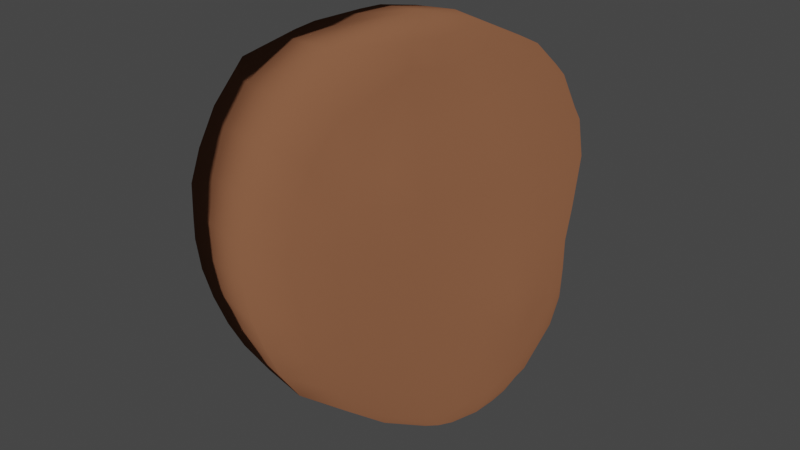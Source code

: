 # Source: HeadFix.blend  (saved by Blender 2.93.20; exported with 4.5.12 LTS)
import bpy
from mathutils import Matrix  # noqa: F401  (used for matrix-valued properties, if any)

bpy.ops.wm.read_factory_settings(use_empty=True)
scene = bpy.context.scene
scene.name = 'Scene'

# ---- collections
col_collection = bpy.data.collections.new('Collection'); scene.collection.children.link(col_collection)

# ---- materials (node trees are filled in below, after node groups)
mat_skin = bpy.data.materials.new('Skin')
mat_skin.use_transparent_shadow = False
mat_skin.roughness = 0.5

# ---- material node trees
mat_skin.use_nodes = True; mat_skin.node_tree.nodes.clear()
_N = mat_skin.node_tree.nodes; _L = mat_skin.node_tree.links
n0 = _N.new('ShaderNodeBsdfDiffuse'); n0.name = 'Diffuse BSDF'; n0.location = (10, 300)
n0.inputs[0].default_value = (0.2396, 0.1014, 0.05307, 1.0)
n0.inputs[1].default_value = 0.5
n1 = _N.new('ShaderNodeOutputMaterial'); n1.name = 'Material Output'; n1.location = (300, 300)
_L.new(n0.outputs[0], n1.inputs[0])
n1.is_active_output = True

# ---- world
world_world = bpy.data.worlds.new('World'); scene.world = world_world
world_world.use_nodes = True; world_world.node_tree.nodes.clear()
_N = world_world.node_tree.nodes; _L = world_world.node_tree.links
n0 = _N.new('ShaderNodeOutputWorld'); n0.name = 'World Output'; n0.location = (300, 300)
n1 = _N.new('ShaderNodeBackground'); n1.name = 'Background'; n1.location = (10, 300)
n1.inputs[0].default_value = (0.05088, 0.05088, 0.05088, 1.0)
_L.new(n1.outputs[0], n0.inputs[0])
n0.is_active_output = True
world_world.color = (0.05088, 0.05088, 0.05088)
world_world.use_sun_shadow = False
world_world.sun_shadow_jitter_overblur = 0.0

# ---- meshes
me_headbase = bpy.data.meshes.new('HeadBase')
me_headbase.from_pydata([(-27.02, -95.27, 8.879), (-41.63, -90.09, 11.32), (-55.93, -81.28, 0.1875), (-64.88, -67.02, 0.5872), (-72.75, -51.16, 1.856), (-75.06, -33.85, 2.452), (-74.16, -15.45, 3.536), (-74.11, 4.335, 6.262), (-69.79, 23.77, 12.46), (-41.63, 92.92, 34.47), (-41.47, -89.57, -5.236), (-56.12, -79.86, -13.05), (-65.81, -66.59, -16.22), (-73.32, -50.67, -16.85), (-75.26, -33.14, -17.86), (-75.11, -15.51, -17.09), (-76.3, 3.662, -15.07), (-73.76, 22.57, -8.802), (-67.45, 41.71, 0.3428), (-60.6, 60.03, 6.911), (-51.41, 78.56, 14.86), (-42.53, 92.31, 23.18), (-27.62, -95.19, -4.262), (-53.94, -78.01, -26.5), (-63.4, -65.56, -32.34), (-69.8, -48.67, -36.06), (-72.14, -31.55, -37.3), (-73.28, -14.76, -36.65), (-73.02, 2.242, -34.33), (-72.15, 20.32, -29.11), (-69.21, 40.04, -21.03), (-63.41, 58.7, -11.67), (-54.0, 75.19, -2.036), (-43.63, 90.06, 8.264), (-38.86, -88.74, -19.88), (-49.18, -78.64, -41.79), (-55.25, -64.67, -48.85), (-61.28, -47.86, -54.55), (-64.9, -30.66, -56.84), (-68.48, -13.58, -55.73), (-68.38, 2.865, -52.78), (-67.31, 19.86, -48.18), (-66.02, 38.86, -40.95), (-61.6, 56.94, -31.19), (-42.42, 86.56, -9.305), (-41.9, -76.59, -50.72), (-47.3, -61.5, -61.8), (-51.51, -47.36, -68.94), (-56.35, -30.0, -70.97), (-57.71, -12.56, -70.6), (-58.3, 3.945, -67.29), (-58.08, 20.85, -62.38), (-57.45, 38.93, -55.88), (-54.96, 57.52, -44.72), (-49.14, 73.73, -28.58), (-21.48, -94.84, -13.98), (-33.49, -90.0, -30.94), (-34.66, -74.49, -57.71), (-36.8, -60.41, -69.49), (-40.68, -47.34, -77.75), (-41.81, -29.48, -82.93), (-42.78, -11.91, -82.63), (-44.23, 4.735, -79.27), (-44.88, 21.72, -73.81), (-45.58, 39.92, -65.99), (-44.76, 57.09, -54.77), (-35.08, 85.82, -20.37), (-24.76, -76.19, -62.84), (-24.11, -63.75, -76.73), (-23.24, -47.4, -85.67), (-23.65, -29.2, -90.36), (-25.1, -11.85, -90.21), (-26.89, 5.393, -86.93), (-27.42, 22.81, -80.96), (-27.27, 40.77, -72.93), (-25.11, 59.61, -60.74), (-29.62, 73.27, -43.31), (-16.46, 86.86, -29.16), (-16.34, -93.63, 33.74), (-18.43, -64.49, 83.07), (-19.11, -48.01, 89.39), (-18.47, -30.42, 91.23), (-17.56, -11.64, 90.45), (-16.54, 8.542, 89.84), (-16.46, 29.11, 92.76), (-16.45, 51.15, 96.35), (-14.97, 68.68, 95.4), (-13.02, 92.74, 84.58), (-19.4, -79.08, 65.59), (-33.25, -64.58, 77.45), (-36.2, -47.65, 81.95), (-37.08, -30.39, 83.19), (-35.82, -11.77, 81.69), (-32.48, 9.329, 81.7), (-30.34, 28.61, 85.27), (-28.99, 52.25, 90.51), (-26.46, 69.22, 89.82), (-21.31, 81.81, 88.55), (-24.26, 94.23, 76.33), (-25.86, -90.15, 37.9), (-33.81, -79.66, 59.2), (-44.1, -65.08, 66.74), (-47.41, -48.17, 72.94), (-49.33, -30.96, 73.24), (-49.13, -12.32, 70.09), (-45.61, 8.178, 70.38), (-43.04, 29.33, 74.55), (-40.22, 52.21, 81.66), (-37.71, 69.66, 80.58), (-32.75, 83.05, 78.36), (-24.74, -95.37, 19.35), (-44.43, -80.7, 47.34), (-52.59, -65.37, 54.13), (-57.99, -49.19, 59.7), (-60.81, -32.14, 59.1), (-60.6, -13.81, 55.83), (-57.49, 7.035, 56.01), (-55.09, 28.84, 59.92), (-48.56, 51.8, 69.74), (-44.85, 69.22, 68.78), (-39.21, 83.7, 66.53), (-32.73, 93.97, 61.93), (-37.73, -89.74, 27.19), (-49.16, -81.65, 33.82), (-58.34, -66.15, 39.06), (-65.74, -50.37, 43.53), (-69.47, -33.75, 42.82), (-68.62, -15.24, 40.82), (-66.31, 5.0, 40.07), (-62.38, 27.88, 45.87), (-55.62, 49.02, 52.19), (-49.42, 67.67, 55.1), (-42.88, 83.61, 54.82), (-53.67, -82.22, 17.98), (-62.54, -67.08, 20.84), (-71.4, -50.85, 23.33), (-75.05, -34.45, 25.4), (-73.93, -15.72, 25.91), (-71.46, 3.743, 26.77), (-68.12, 25.16, 30.91), (-60.89, 46.01, 35.71), (-54.07, 64.62, 39.72), (-47.03, 81.71, 43.36), (-38.99, 92.75, 48.39), (-64.45, 43.55, 19.46), (-57.68, 62.07, 23.7), (-51.29, 77.42, 29.37), (27.22, -95.47, 8.791), (41.52, -89.4, 11.19), (55.17, -80.32, -0.38), (64.23, -66.02, 0.3914), (71.86, -50.85, 1.521), (74.45, -33.65, 2.211), (73.92, -15.54, 3.701), (72.24, 3.745, 7.557), (69.35, 23.65, 12.78), (41.63, 93.27, 32.86), (41.69, -90.49, -5.86), (55.31, -81.01, -13.85), (64.67, -66.26, -16.43), (72.8, -49.87, -17.06), (75.06, -32.79, -17.96), (74.91, -15.58, -16.96), (73.92, 3.205, -13.33), (72.16, 22.66, -7.528), (67.49, 41.76, 0.3286), (60.6, 60.03, 6.911), (51.47, 79.01, 14.72), (42.63, 92.65, 22.78), (27.82, -95.49, -4.409), (54.48, -80.94, -26.96), (63.95, -66.55, -32.32), (70.81, -48.39, -36.34), (72.91, -31.61, -37.4), (73.28, -14.76, -36.65), (73.02, 2.313, -34.31), (72.21, 20.75, -29.03), (69.35, 40.24, -21.09), (63.41, 58.7, -11.67), (54.0, 75.19, -2.038), (43.68, 90.43, 8.151), (0.0, 96.48, 15.72), (39.28, -90.62, -20.65), (50.72, -81.28, -41.66), (56.33, -66.01, -48.72), (61.99, -48.16, -54.58), (65.12, -30.77, -56.84), (68.48, -13.58, -55.73), (68.38, 2.865, -52.78), (67.31, 19.86, -48.18), (66.02, 38.86, -40.95), (61.6, 56.94, -31.19), (42.42, 86.56, -9.305), (43.58, -80.72, -50.32), (48.44, -65.15, -61.45), (51.51, -47.36, -68.94), (56.35, -30.0, -70.97), (57.71, -12.56, -70.6), (58.3, 3.945, -67.29), (58.08, 20.85, -62.38), (57.45, 38.93, -55.88), (54.96, 57.52, -44.72), (49.14, 73.73, -28.58), (21.81, -94.3, -14.18), (34.01, -91.1, -31.51), (36.53, -80.37, -57.12), (38.34, -65.34, -69.01), (40.68, -47.34, -77.75), (41.81, -29.48, -82.93), (42.78, -11.91, -82.63), (44.23, 4.735, -79.27), (44.88, 21.72, -73.81), (45.58, 39.92, -65.99), (44.76, 57.09, -54.77), (35.08, 85.82, -20.37), (26.38, -80.46, -62.16), (24.65, -65.43, -76.55), (23.24, -47.4, -85.67), (23.65, -29.2, -90.36), (25.1, -11.85, -90.21), (26.89, 5.393, -86.93), (27.42, 22.81, -80.96), (27.27, 40.77, -72.93), (25.11, 59.61, -60.74), (29.62, 73.27, -43.31), (16.46, 86.86, -29.16), (3.287, -93.72, -39.1), (0.0, -28.71, -95.6), (0.0, 86.95, -32.09), (0.0, 92.84, -1.409), (0.4949, -80.31, -65.13), (0.03246, -66.27, -79.99), (0.0, -46.63, -90.77), (0.0, -12.34, -96.2), (0.0, 6.667, -92.43), (0.0, 24.52, -85.78), (0.0, 42.19, -77.91), (0.0, 59.01, -66.75), (0.0, 75.19, -47.81), (1.271, -97.99, 16.87), (0.0, -92.79, 41.84), (0.0, -79.22, 69.59), (0.0, -63.5, 84.9), (0.0, -48.34, 92.16), (-0.06381, -30.4, 94.18), (-0.2093, -11.21, 93.7), (-0.5868, 8.746, 93.03), (-0.1725, 29.21, 97.4), (0.0, 50.01, 101.2), (0.0, 68.44, 99.84), (0.0, 82.32, 95.28), (0.0, 92.79, 88.13), (16.34, -93.63, 33.74), (18.43, -64.49, 83.07), (19.11, -48.01, 89.39), (18.43, -30.39, 91.2), (17.33, -11.64, 90.07), (15.77, 8.33, 88.24), (16.18, 29.02, 92.11), (16.45, 51.15, 96.35), (14.97, 68.68, 95.4), (13.02, 92.74, 84.58), (0.0, 96.99, 73.79), (19.4, -79.08, 65.59), (33.25, -64.58, 77.45), (36.2, -47.65, 81.95), (37.08, -30.39, 83.19), (35.82, -11.77, 81.69), (32.35, 9.288, 81.39), (30.29, 28.59, 85.16), (28.99, 52.25, 90.51), (26.46, 69.22, 89.82), (21.31, 81.81, 88.55), (24.26, 94.23, 76.33), (25.86, -90.15, 37.9), (33.81, -79.66, 59.2), (44.1, -65.08, 66.74), (47.41, -48.17, 72.94), (49.33, -30.96, 73.24), (49.13, -12.32, 70.09), (45.61, 8.178, 70.38), (43.04, 29.33, 74.55), (40.22, 52.21, 81.66), (37.71, 69.66, 80.58), (32.75, 83.05, 78.36), (0.0, 99.0, 63.8), (24.83, -95.49, 19.3), (44.43, -80.7, 47.34), (52.59, -65.37, 54.13), (57.99, -49.19, 59.7), (60.81, -32.14, 59.1), (60.6, -13.81, 55.83), (57.49, 7.035, 56.01), (55.09, 28.84, 59.92), (48.56, 51.8, 69.74), (44.85, 69.22, 68.78), (39.07, 83.31, 66.41), (32.47, 94.38, 60.72), (37.65, -89.34, 27.12), (48.97, -80.61, 33.65), (58.24, -65.71, 38.98), (65.32, -50.24, 43.36), (69.12, -33.64, 42.68), (68.62, -15.24, 40.82), (66.31, 5.0, 40.07), (62.38, 27.88, 45.87), (55.62, 49.02, 52.19), (49.44, 67.61, 55.06), (42.63, 82.32, 54.24), (0.07469, 99.31, 52.23), (53.28, -80.05, 17.64), (61.81, -65.33, 20.41), (69.18, -50.1, 22.45), (73.36, -33.91, 24.73), (73.89, -15.7, 25.89), (71.46, 3.743, 26.77), (68.12, 25.16, 30.91), (60.89, 46.01, 35.71), (54.07, 64.62, 39.71), (46.98, 80.56, 42.69), (38.7, 93.22, 45.8), (64.45, 43.55, 19.46), (57.68, 62.09, 23.69), (51.41, 77.64, 29.07), (0.0935, 98.5, 36.17)], [], [(4, 13, 12, 3), (9, 21, 20, 146), (5, 14, 13, 4), (324, 21, 9), (6, 15, 14, 5), (7, 16, 15, 6), (8, 17, 16, 7), (0, 110, 122, 1), (142, 146, 145, 141), (2, 11, 10), (145, 19, 18, 144), (133, 134, 3, 2), (146, 20, 19, 145), (123, 124, 134, 133), (20, 32, 31, 19), (13, 25, 24, 12), (21, 33, 32, 20), (14, 26, 25, 13), (324, 181, 33, 21), (15, 27, 26, 14), (16, 28, 27, 15), (17, 29, 28, 16), (18, 30, 29, 17), (123, 122, 99, 100, 111), (19, 31, 30, 18), (28, 40, 39, 27), (29, 41, 40, 28), (239, 0, 22), (31, 43, 42, 30), (24, 36, 35, 23), (66, 54, 44), (25, 37, 36, 24), (33, 44, 54, 32), (26, 38, 37, 25), (181, 44, 33), (27, 39, 38, 26), (37, 47, 46, 36), (44, 181, 66), (38, 48, 47, 37), (39, 49, 48, 38), (40, 50, 49, 39), (41, 51, 50, 40), (42, 52, 51, 41), (54, 43, 31, 32), (56, 45, 57, 67), (51, 63, 62, 50), (34, 56, 55), (52, 64, 63, 51), (58, 57, 45, 46), (53, 65, 64, 52), (249, 86, 85, 248), (76, 66, 77), (47, 59, 58, 46), (48, 60, 59, 47), (49, 61, 60, 48), (50, 62, 61, 49), (59, 69, 68, 58), (238, 76, 77), (60, 70, 69, 59), (61, 71, 70, 60), (62, 72, 71, 61), (63, 73, 72, 62), (56, 226, 55), (64, 74, 73, 63), (65, 75, 74, 64), (58, 68, 67, 57), (73, 74, 236, 235), (74, 75, 237, 236), (67, 68, 231, 230), (76, 54, 66), (239, 22, 55), (69, 232, 231, 68), (70, 227, 232, 69), (229, 228, 77), (71, 233, 227, 70), (72, 73, 235, 234), (229, 66, 181), (243, 244, 81, 80), (242, 243, 80, 79), (53, 52, 42, 43), (250, 97, 86), (250, 251, 87), (251, 262, 87), (240, 78, 239), (247, 84, 83, 246), (248, 85, 84, 247), (83, 93, 92, 82), (85, 95, 94, 84), (241, 88, 240), (86, 96, 95, 85), (79, 89, 88), (97, 96, 86), (80, 90, 89, 79), (87, 98, 97), (104, 103, 91, 92), (262, 98, 87), (82, 92, 91, 81), (97, 109, 108, 96), (81, 91, 90, 80), (98, 109, 97), (91, 103, 102, 90), (262, 285, 98), (107, 106, 94, 95), (93, 105, 104, 92), (240, 99, 78), (118, 117, 106, 107), (88, 100, 99), (96, 108, 107, 95), (89, 101, 100), (78, 110, 239), (99, 110, 78), (144, 8, 139, 140), (108, 119, 118, 107), (109, 120, 119, 108), (102, 113, 112, 101), (98, 121, 120, 109), (103, 114, 113, 102), (285, 121, 98), (104, 115, 114, 103), (113, 125, 124, 112), (121, 132, 120), (114, 126, 125, 113), (285, 309, 121), (115, 127, 126, 114), (116, 128, 127, 115), (117, 129, 128, 116), (99, 122, 110), (118, 130, 129, 117), (119, 131, 130, 118), (112, 111, 100, 101), (42, 41, 29, 30), (102, 101, 89, 90), (130, 140, 139, 129), (131, 141, 140, 130), (125, 135, 134, 124), (132, 121, 143), (126, 136, 135, 125), (309, 143, 121), (127, 137, 136, 126), (128, 138, 137, 127), (143, 9, 146, 142), (136, 5, 4, 135), (309, 324, 9, 143), (137, 6, 5, 136), (138, 7, 6, 137), (110, 0, 239), (139, 8, 7, 138), (18, 17, 8, 144), (133, 2, 1), (129, 139, 138, 128), (35, 45, 56), (141, 145, 144, 140), (135, 4, 3, 134), (122, 123, 133), (84, 94, 93, 83), (132, 131, 119, 120), (233, 71, 72, 234), (244, 245, 82, 81), (250, 86, 249), (250, 87, 97), (56, 67, 226), (226, 67, 230), (132, 143, 142), (142, 141, 131, 132), (65, 76, 75), (124, 123, 111, 112), (54, 76, 65), (2, 10, 1), (133, 1, 122), (226, 239, 55), (34, 55, 22, 10), (246, 83, 82, 245), (12, 24, 23, 11), (229, 77, 66), (238, 77, 228), (75, 238, 237), (53, 54, 65), (43, 54, 53), (238, 75, 76), (3, 12, 11, 2), (11, 23, 34, 10), (34, 23, 35, 56), (106, 93, 94), (93, 106, 105), (105, 106, 117), (116, 104, 105), (115, 104, 116), (105, 117, 116), (35, 36, 46, 45), (0, 1, 10, 22), (88, 99, 240), (79, 241, 242), (79, 88, 241), (89, 100, 88), (151, 150, 159, 160), (156, 323, 167, 168), (152, 151, 160, 161), (324, 156, 168), (153, 152, 161, 162), (154, 153, 162, 163), (155, 154, 163, 164), (147, 148, 298, 286), (319, 318, 322, 323), (149, 157, 158), (322, 321, 165, 166), (310, 149, 150, 311), (323, 322, 166, 167), (299, 310, 311, 300), (167, 166, 178, 179), (160, 159, 171, 172), (168, 167, 179, 180), (161, 160, 172, 173), (324, 168, 180, 181), (162, 161, 173, 174), (163, 162, 174, 175), (164, 163, 175, 176), (165, 164, 176, 177), (299, 287, 275, 274, 298), (166, 165, 177, 178), (175, 174, 187, 188), (176, 175, 188, 189), (239, 169, 147), (178, 177, 190, 191), (171, 170, 183, 184), (214, 192, 202), (172, 171, 184, 185), (180, 179, 202, 192), (173, 172, 185, 186), (181, 180, 192), (174, 173, 186, 187), (185, 184, 194, 195), (192, 214, 181), (186, 185, 195, 196), (187, 186, 196, 197), (188, 187, 197, 198), (189, 188, 198, 199), (190, 189, 199, 200), (202, 179, 178, 191), (204, 215, 205, 193), (199, 198, 210, 211), (182, 203, 204), (200, 199, 211, 212), (206, 194, 193, 205), (201, 200, 212, 213), (249, 248, 259, 260), (224, 225, 214), (195, 194, 206, 207), (196, 195, 207, 208), (197, 196, 208, 209), (198, 197, 209, 210), (207, 206, 216, 217), (238, 225, 224), (208, 207, 217, 218), (209, 208, 218, 219), (210, 209, 219, 220), (211, 210, 220, 221), (204, 203, 226), (212, 211, 221, 222), (213, 212, 222, 223), (206, 205, 215, 216), (221, 235, 236, 222), (222, 236, 237, 223), (215, 230, 231, 216), (224, 214, 202), (239, 203, 169), (217, 216, 231, 232), (218, 217, 232, 227), (229, 225, 228), (219, 218, 227, 233), (220, 234, 235, 221), (229, 181, 214), (243, 254, 255, 244), (242, 253, 254, 243), (201, 191, 190, 200), (250, 260, 272), (250, 261, 251), (251, 261, 262), (240, 239, 252), (247, 246, 257, 258), (248, 247, 258, 259), (257, 256, 267, 268), (259, 258, 269, 270), (241, 240, 263), (260, 259, 270, 271), (253, 263, 264), (272, 260, 271), (254, 253, 264, 265), (261, 272, 273), (279, 267, 266, 278), (262, 261, 273), (256, 255, 266, 267), (272, 271, 283, 284), (255, 254, 265, 266), (273, 272, 284), (266, 265, 277, 278), (262, 273, 285), (282, 270, 269, 281), (268, 267, 279, 280), (240, 252, 274), (294, 282, 281, 293), (263, 274, 275), (271, 270, 282, 283), (264, 275, 276), (252, 239, 286), (274, 252, 286), (321, 317, 316, 155), (283, 282, 294, 295), (284, 283, 295, 296), (277, 276, 288, 289), (273, 284, 296, 297), (278, 277, 289, 290), (285, 273, 297), (279, 278, 290, 291), (289, 288, 300, 301), (297, 296, 308), (290, 289, 301, 302), (285, 297, 309), (291, 290, 302, 303), (292, 291, 303, 304), (293, 292, 304, 305), (274, 286, 298), (294, 293, 305, 306), (295, 294, 306, 307), (288, 276, 275, 287), (190, 177, 176, 189), (277, 265, 264, 276), (306, 305, 316, 317), (307, 306, 317, 318), (301, 300, 311, 312), (308, 320, 297), (302, 301, 312, 313), (309, 297, 320), (303, 302, 313, 314), (304, 303, 314, 315), (320, 319, 323, 156), (313, 312, 151, 152), (309, 320, 156, 324), (314, 313, 152, 153), (315, 314, 153, 154), (286, 239, 147), (316, 315, 154, 155), (165, 321, 155, 164), (310, 148, 149), (305, 304, 315, 316), (183, 204, 193), (318, 317, 321, 322), (312, 311, 150, 151), (298, 310, 299), (258, 257, 268, 269), (308, 296, 295, 307), (233, 234, 220, 219), (244, 255, 256, 245), (250, 249, 260), (250, 272, 261), (204, 226, 215), (226, 230, 215), (308, 319, 320), (319, 308, 307, 318), (213, 223, 224), (300, 288, 287, 299), (202, 213, 224), (149, 148, 157), (310, 298, 148), (226, 203, 239), (182, 157, 169, 203), (246, 245, 256, 257), (159, 158, 170, 171), (229, 214, 225), (238, 228, 225), (223, 237, 238), (201, 213, 202), (191, 201, 202), (238, 224, 223), (150, 149, 158, 159), (158, 157, 182, 170), (182, 204, 183, 170), (281, 269, 268), (268, 280, 281), (280, 293, 281), (292, 280, 279), (291, 292, 279), (280, 292, 293), (183, 193, 194, 184), (147, 169, 157, 148), (263, 240, 274), (253, 242, 241), (253, 241, 263), (264, 263, 275)])
me_headbase.polygons.foreach_set('use_smooth', [True] * 388)
_k = set([(44, 66), (66, 77), (75, 76), (75, 237), (76, 77), (77, 228), (83, 84), (84, 85), (85, 86), (86, 97), (86, 249), (86, 250), (87, 97), (87, 98), (87, 250), (87, 251), (87, 262), (97, 250), (98, 121), (98, 262), (181, 214), (181, 229), (181, 324), (214, 225), (223, 237), (223, 238), (224, 225), (225, 228), (226, 230), (226, 239), (227, 232), (227, 233), (228, 229), (228, 238), (230, 231), (231, 232), (233, 234), (234, 235), (235, 236), (236, 237), (237, 238), (239, 240), (240, 241), (242, 243), (243, 244), (244, 245), (245, 246), (246, 247), (246, 257), (247, 248), (248, 249), (249, 250), (249, 260), (250, 251), (250, 260), (250, 261), (250, 272), (251, 261), (251, 262), (257, 258), (258, 259), (259, 260), (260, 272), (261, 262), (261, 272), (261, 273), (262, 273), (262, 285), (285, 309), (309, 324)])
me_headbase.attributes.new('sharp_edge', 'BOOLEAN', 'EDGE').data.foreach_set('value', [ (min(e.vertices), max(e.vertices)) in _k for e in me_headbase.edges])
_uv = me_headbase.uv_layers.new(name='UVMap')
_uv.uv.foreach_set('vector', [0.75, 0.6875, 0.7188, 0.6875, 0.7188, 0.75, 0.75, 0.75, 0.75, 0.1875, 0.7188, 0.1875, 0.7188, 0.25, 0.75, 0.25, 0.75, 0.625, 0.7188, 0.625, 0.7188, 0.6875, 0.75, 0.6875, 0.75, 0.125, 0.7188, 0.1875, 0.75, 0.1875, 0.75, 0.5625, 0.7188, 0.5625, 0.7188, 0.625, 0.75, 0.625, 0.75, 0.5, 0.7188, 0.5, 0.7188, 0.5625, 0.75, 0.5625, 0.75, 0.4375, 0.7187, 0.4375, 0.7188, 0.5, 0.75, 0.5, 0.75, 0.9375, 0.7812, 0.9375, 0.8125, 0.875, 0.75, 0.875, 0.7812, 0.25, 0.75, 0.25, 0.75, 0.3125, 0.7812, 0.3125, 0.75, 0.8125, 0.7188, 0.8125, 0.7187, 0.875, 0.75, 0.3125, 0.7188, 0.3125, 0.7187, 0.375, 0.75, 0.375, 0.7812, 0.8125, 0.7812, 0.75, 0.75, 0.75, 0.75, 0.8125, 0.75, 0.25, 0.7188, 0.25, 0.7188, 0.3125, 0.75, 0.3125, 0.8125, 0.8125, 0.8125, 0.75, 0.7812, 0.75, 0.7812, 0.8125, 0.7188, 0.25, 0.6875, 0.25, 0.6875, 0.3125, 0.7188, 0.3125, 0.7188, 0.6875, 0.6875, 0.6875, 0.6875, 0.75, 0.7188, 0.75, 0.7188, 0.1875, 0.6875, 0.1875, 0.6875, 0.25, 0.7188, 0.25, 0.7188, 0.625, 0.6875, 0.625, 0.6875, 0.6875, 0.7188, 0.6875, 0.7188, 0.125, 0.6875, 0.125, 0.6875, 0.1875, 0.7188, 0.1875, 0.7188, 0.5625, 0.6875, 0.5625, 0.6875, 0.625, 0.7188, 0.625, 0.7188, 0.5, 0.6875, 0.5, 0.6875, 0.5625, 0.7188, 0.5625, 0.7187, 0.4375, 0.6875, 0.4375, 0.6875, 0.5, 0.7188, 0.5, 0.7187, 0.375, 0.6875, 0.375, 0.6875, 0.4375, 0.7187, 0.4375, 0.8125, 0.8125, 0.0, 0.0, 0.8438, 0.875, 0.875, 0.8125, 0.8438, 0.8125, 0.7188, 0.3125, 0.6875, 0.3125, 0.6875, 0.375, 0.7187, 0.375, 0.6875, 0.5, 0.6562, 0.5, 0.6562, 0.5625, 0.6875, 0.5625, 0.6875, 0.4375, 0.6562, 0.4375, 0.6562, 0.5, 0.6875, 0.5, 0.5156, 1.0, 0.0, 0.0, 0.0, 0.0, 0.6875, 0.3125, 0.6562, 0.3125, 0.6562, 0.375, 0.6875, 0.375, 0.6875, 0.75, 0.6562, 0.75, 0.6562, 0.8125, 0.6875, 0.8125, 0.625, 0.1875, 0.6406, 0.25, 0.6562, 0.1875, 0.6875, 0.6875, 0.6562, 0.6875, 0.6562, 0.75, 0.6875, 0.75, 0.6875, 0.1875, 0.6562, 0.1875, 0.6406, 0.25, 0.6875, 0.25, 0.6875, 0.625, 0.6562, 0.625, 0.6562, 0.6875, 0.6875, 0.6875, 0.6875, 0.125, 0.6562, 0.1875, 0.6875, 0.1875, 0.6875, 0.5625, 0.6562, 0.5625, 0.6562, 0.625, 0.6875, 0.625, 0.6562, 0.6875, 0.625, 0.6875, 0.625, 0.75, 0.6562, 0.75, 0.6562, 0.1875, 0.6562, 0.125, 0.625, 0.1875, 0.6562, 0.625, 0.625, 0.625, 0.625, 0.6875, 0.6562, 0.6875, 0.6562, 0.5625, 0.625, 0.5625, 0.625, 0.625, 0.6562, 0.625, 0.6562, 0.5, 0.625, 0.5, 0.625, 0.5625, 0.6562, 0.5625, 0.6562, 0.4375, 0.625, 0.4375, 0.625, 0.5, 0.6562, 0.5, 0.6562, 0.375, 0.625, 0.375, 0.625, 0.4375, 0.6562, 0.4375, 0.6406, 0.25, 0.6562, 0.3125, 0.6875, 0.3125, 0.6875, 0.25, 0.0, 0.0, 0.0, 0.0, 0.0, 0.0, 0.0, 0.0, 0.625, 0.4375, 0.5937, 0.4375, 0.5937, 0.5, 0.625, 0.5, 0.625, 0.875, 0.5937, 0.875, 0.5937, 0.9375, 0.625, 0.375, 0.5938, 0.375, 0.5937, 0.4375, 0.625, 0.4375, 0.5937, 0.75, 0.5937, 0.8125, 0.625, 0.8125, 0.625, 0.75, 0.625, 0.3125, 0.5937, 0.3125, 0.5938, 0.375, 0.625, 0.375, 0.9688, 0.3125, 0.9375, 0.3125, 0.9375, 0.375, 0.9687, 0.375, 0.5625, 0.25, 0.625, 0.1875, 0.5625, 0.1875, 0.625, 0.6875, 0.5937, 0.6875, 0.5937, 0.75, 0.625, 0.75, 0.625, 0.625, 0.5937, 0.625, 0.5937, 0.6875, 0.625, 0.6875, 0.625, 0.5625, 0.5937, 0.5625, 0.5937, 0.625, 0.625, 0.625, 0.625, 0.5, 0.5937, 0.5, 0.5937, 0.5625, 0.625, 0.5625, 0.5937, 0.6875, 0.5625, 0.6875, 0.5625, 0.75, 0.5937, 0.75, 0.5, 0.25, 0.5625, 0.25, 0.5625, 0.1875, 0.5937, 0.625, 0.5625, 0.625, 0.5625, 0.6875, 0.5937, 0.6875, 0.5937, 0.5625, 0.5625, 0.5625, 0.5625, 0.625, 0.5937, 0.625, 0.5937, 0.5, 0.5625, 0.5, 0.5625, 0.5625, 0.5937, 0.5625, 0.5937, 0.4375, 0.5625, 0.4375, 0.5625, 0.5, 0.5937, 0.5, 0.5937, 0.875, 0.5625, 0.875, 0.5625, 0.9375, 0.5938, 0.375, 0.5625, 0.375, 0.5625, 0.4375, 0.5937, 0.4375, 0.5937, 0.3125, 0.5625, 0.3125, 0.5625, 0.375, 0.5938, 0.375, 0.5937, 0.75, 0.5625, 0.75, 0.5625, 0.8125, 0.5937, 0.8125, 0.5625, 0.4375, 0.5625, 0.375, 0.5, 0.375, 0.5, 0.4375, 0.5625, 0.375, 0.5625, 0.3125, 0.5, 0.3125, 0.5, 0.375, 0.5625, 0.8125, 0.5625, 0.75, 0.5312, 0.75, 0.5, 0.8125, 0.5625, 0.25, 0.6406, 0.25, 0.625, 0.1875, 0.5156, 1.0, 0.0, 0.0, 0.6562, 0.9375, 0.5625, 0.6875, 0.5312, 0.6875, 0.5312, 0.75, 0.5625, 0.75, 0.5625, 0.625, 0.5312, 0.625, 0.5312, 0.6875, 0.5625, 0.6875, 0.5625, 0.125, 0.5312, 0.1875, 0.5625, 0.1875, 0.5625, 0.5625, 0.5312, 0.5625, 0.5312, 0.625, 0.5625, 0.625, 0.5625, 0.5, 0.5625, 0.4375, 0.5, 0.4375, 0.5, 0.5, 0.5625, 0.125, 0.5937, 0.1875, 0.5937, 0.125, 1.0, 0.6875, 1.0, 0.625, 0.9375, 0.625, 0.9375, 0.6875, 1.0, 0.75, 1.0, 0.6875, 0.9375, 0.6875, 0.9375, 0.75, 0.625, 0.3125, 0.625, 0.375, 0.6562, 0.375, 0.6562, 0.3125, 0.9688, 0.25, 0.9375, 0.25, 0.9375, 0.3125, 0.9688, 0.25, 0.9688, 0.1875, 0.9375, 0.1875, 0.9688, 0.1875, 0.9375, 0.125, 0.9375, 0.1875, 0.9688, 0.9375, 0.9375, 0.9375, 0.9531, 1.0, 0.9688, 0.4375, 0.9375, 0.4375, 0.9453, 0.5, 0.9766, 0.5, 0.9687, 0.375, 0.9375, 0.375, 0.9375, 0.4375, 0.9688, 0.4375, 0.9453, 0.5, 0.9063, 0.5, 0.9062, 0.5625, 0.9453, 0.5625, 0.9375, 0.375, 0.9062, 0.375, 0.9062, 0.4375, 0.9375, 0.4375, 0.9375, 0.8125, 0.9062, 0.8125, 0.9063, 0.875, 0.9375, 0.3125, 0.9062, 0.3125, 0.9062, 0.375, 0.9375, 0.375, 0.9375, 0.75, 0.9062, 0.75, 0.9062, 0.8125, 0.9375, 0.25, 0.9062, 0.3125, 0.9375, 0.3125, 0.9375, 0.6875, 0.9062, 0.6875, 0.9062, 0.75, 0.9375, 0.75, 0.9375, 0.1875, 0.9062, 0.1875, 0.9062, 0.25, 0.875, 0.5625, 0.875, 0.625, 0.9062, 0.625, 0.9062, 0.5625, 0.9375, 0.125, 0.9062, 0.1875, 0.9375, 0.1875, 0.9453, 0.5625, 0.9062, 0.5625, 0.9062, 0.625, 0.9375, 0.625, 0.9062, 0.25, 0.875, 0.25, 0.875, 0.3125, 0.9062, 0.3125, 0.9375, 0.625, 0.9062, 0.625, 0.9062, 0.6875, 0.9375, 0.6875, 0.9062, 0.1875, 0.875, 0.25, 0.9062, 0.25, 0.9062, 0.625, 0.875, 0.625, 0.875, 0.6875, 0.9062, 0.6875, 0.9063, 0.125, 0.875, 0.125, 0.875, 0.1875, 0.875, 0.375, 0.875, 0.4375, 0.9062, 0.4375, 0.9062, 0.375, 0.9063, 0.5, 0.875, 0.5, 0.875, 0.5625, 0.9062, 0.5625, 0.9063, 0.875, 0.875, 0.875, 0.875, 0.9375, 0.8438, 0.375, 0.8438, 0.4375, 0.875, 0.4375, 0.875, 0.375, 0.9062, 0.8125, 0.875, 0.8125, 0.875, 0.875, 0.9062, 0.3125, 0.875, 0.3125, 0.875, 0.375, 0.9062, 0.375, 0.9062, 0.75, 0.875, 0.75, 0.875, 0.8125, 0.875, 0.9375, 0.8438, 0.9375, 0.8594, 1.0, 0.875, 0.875, 0.8438, 0.9375, 0.875, 0.9375, 0.75, 0.375, 0.75, 0.4375, 0.7812, 0.4375, 0.7812, 0.375, 0.875, 0.3125, 0.8437, 0.3125, 0.8438, 0.375, 0.875, 0.375, 0.875, 0.25, 0.8438, 0.25, 0.8437, 0.3125, 0.875, 0.3125, 0.875, 0.6875, 0.8438, 0.6875, 0.8438, 0.75, 0.875, 0.75, 0.875, 0.1875, 0.8438, 0.1875, 0.8438, 0.25, 0.875, 0.25, 0.875, 0.625, 0.8437, 0.625, 0.8438, 0.6875, 0.875, 0.6875, 0.875, 0.125, 0.8438, 0.1875, 0.875, 0.1875, 0.875, 0.5625, 0.8437, 0.5625, 0.8437, 0.625, 0.875, 0.625, 0.8438, 0.6875, 0.8125, 0.6875, 0.8125, 0.75, 0.8438, 0.75, 0.8438, 0.1875, 0.8125, 0.25, 0.8438, 0.25, 0.8437, 0.625, 0.8125, 0.625, 0.8125, 0.6875, 0.8438, 0.6875, 0.8438, 0.125, 0.8125, 0.125, 0.8125, 0.1875, 0.8437, 0.5625, 0.8125, 0.5625, 0.8125, 0.625, 0.8437, 0.625, 0.8438, 0.5, 0.8125, 0.5, 0.8125, 0.5625, 0.8437, 0.5625, 0.8438, 0.4375, 0.8125, 0.4375, 0.8125, 0.5, 0.8438, 0.5, 0.8438, 0.875, 0.8125, 0.875, 0.8125, 0.9375, 0.8438, 0.375, 0.8125, 0.375, 0.8125, 0.4375, 0.8438, 0.4375, 0.8437, 0.3125, 0.8125, 0.3125, 0.8125, 0.375, 0.8438, 0.375, 0.8438, 0.75, 0.8438, 0.8125, 0.875, 0.8125, 0.875, 0.75, 0.6562, 0.375, 0.6562, 0.4375, 0.6875, 0.4375, 0.6875, 0.375, 0.875, 0.6875, 0.875, 0.75, 0.9062, 0.75, 0.9062, 0.6875, 0.8125, 0.375, 0.7812, 0.375, 0.7812, 0.4375, 0.8125, 0.4375, 0.8125, 0.3125, 0.7812, 0.3125, 0.7812, 0.375, 0.8125, 0.375, 0.8125, 0.6875, 0.7812, 0.6875, 0.7812, 0.75, 0.8125, 0.75, 0.8125, 0.25, 0.8125, 0.1875, 0.7813, 0.1875, 0.8125, 0.625, 0.7813, 0.625, 0.7812, 0.6875, 0.8125, 0.6875, 0.8125, 0.125, 0.7813, 0.1875, 0.8125, 0.1875, 0.8125, 0.5625, 0.7812, 0.5625, 0.7813, 0.625, 0.8125, 0.625, 0.8125, 0.5, 0.7812, 0.5, 0.7812, 0.5625, 0.8125, 0.5625, 0.7813, 0.1875, 0.75, 0.1875, 0.75, 0.25, 0.7812, 0.25, 0.7813, 0.625, 0.75, 0.625, 0.75, 0.6875, 0.7812, 0.6875, 0.7812, 0.125, 0.75, 0.125, 0.75, 0.1875, 0.7813, 0.1875, 0.7812, 0.5625, 0.75, 0.5625, 0.75, 0.625, 0.7813, 0.625, 0.7812, 0.5, 0.75, 0.5, 0.75, 0.5625, 0.7812, 0.5625, 0.7812, 0.9375, 0.75, 0.9375, 0.7656, 1.0, 0.7812, 0.4375, 0.75, 0.4375, 0.75, 0.5, 0.7812, 0.5, 0.7187, 0.375, 0.7187, 0.4375, 0.75, 0.4375, 0.75, 0.375, 0.7812, 0.8125, 0.75, 0.8125, 0.75, 0.875, 0.8125, 0.4375, 0.7812, 0.4375, 0.7812, 0.5, 0.8125, 0.5, 0.0, 0.0, 0.0, 0.0, 0.0, 0.0, 0.7812, 0.3125, 0.75, 0.3125, 0.75, 0.375, 0.7812, 0.375, 0.7812, 0.6875, 0.75, 0.6875, 0.75, 0.75, 0.7812, 0.75, 0.0, 0.0, 0.8125, 0.8125, 0.0, 0.0, 0.9375, 0.4375, 0.9062, 0.4375, 0.9063, 0.5, 0.9453, 0.5, 0.8125, 0.25, 0.8125, 0.3125, 0.8437, 0.3125, 0.8438, 0.25, 0.5, 0.5625, 0.5625, 0.5625, 0.5625, 0.5, 0.5, 0.5, 1.0, 0.625, 1.0, 0.5469, 0.9453, 0.5625, 0.9375, 0.625, 0.9688, 0.25, 0.9375, 0.3125, 0.9688, 0.3125, 0.9688, 0.25, 0.9375, 0.1875, 0.9375, 0.25, 0.5937, 0.875, 0.5625, 0.8125, 0.5625, 0.875, 0.5, 0.875, 0.5625, 0.8125, 0.5, 0.8125, 0.8125, 0.25, 0.7813, 0.1875, 0.7812, 0.25, 0.7812, 0.25, 0.7812, 0.3125, 0.8125, 0.3125, 0.8125, 0.25, 0.5937, 0.3125, 0.5625, 0.25, 0.5625, 0.3125, 0.8125, 0.75, 0.8125, 0.8125, 0.8438, 0.8125, 0.8438, 0.75, 0.6406, 0.25, 0.5625, 0.25, 0.5937, 0.3125, 0.75, 0.8125, 0.7187, 0.875, 0.75, 0.875, 0.7812, 0.8125, 0.75, 0.875, 0.7812, 0.875, 0.5312, 0.875, 0.5156, 1.0, 0.5312, 0.9375, 0.0, 0.0, 0.6562, 0.9375, 0.6875, 0.9375, 0.0, 0.0, 1.0, 0.4844, 0.9453, 0.5, 0.9453, 0.5625, 1.0, 0.5469, 0.7188, 0.75, 0.6875, 0.75, 0.6875, 0.8125, 0.7188, 0.8125, 0.5625, 0.125, 0.5625, 0.1875, 0.5937, 0.1875, 0.5, 0.25, 0.5625, 0.1875, 0.5312, 0.1875, 0.5625, 0.3125, 0.5, 0.25, 0.5, 0.3125, 0.625, 0.3125, 0.6406, 0.25, 0.5937, 0.3125, 0.6562, 0.3125, 0.6406, 0.25, 0.625, 0.3125, 0.5, 0.25, 0.5625, 0.3125, 0.5625, 0.25, 0.75, 0.75, 0.7188, 0.75, 0.7188, 0.8125, 0.75, 0.8125, 0.7188, 0.8125, 0.0, 0.0, 0.6875, 0.875, 0.7187, 0.875, 0.0, 0.0, 0.0, 0.0, 0.0, 0.0, 0.0, 0.0, 0.0, 0.0, 0.0, 0.0, 0.0, 0.0, 0.0, 0.0, 0.0, 0.0, 0.0, 0.0, 0.0, 0.0, 0.0, 0.0, 0.0, 0.0, 0.0, 0.0, 0.0, 0.0, 0.0, 0.0, 0.0, 0.0, 0.0, 0.0, 0.0, 0.0, 0.0, 0.0, 0.0, 0.0, 0.0, 0.0, 0.0, 0.0, 0.0, 0.0, 0.0, 0.0, 0.0, 0.0, 0.0, 0.0, 0.0, 0.0, 0.0, 0.0, 0.0, 0.0, 0.9062, 0.8125, 0.875, 0.875, 0.9063, 0.875, 0.9375, 0.75, 1.0, 0.8125, 1.0, 0.75, 0.9375, 0.75, 0.9062, 0.8125, 0.9375, 0.8125, 0.9062, 0.75, 0.875, 0.8125, 0.9062, 0.8125, 0.75, 0.6875, 0.75, 0.75, 0.7188, 0.75, 0.7188, 0.6875, 0.75, 0.1875, 0.75, 0.25, 0.7188, 0.25, 0.7188, 0.1875, 0.75, 0.625, 0.75, 0.6875, 0.7188, 0.6875, 0.7188, 0.625, 0.75, 0.125, 0.75, 0.1875, 0.7188, 0.1875, 0.75, 0.5625, 0.75, 0.625, 0.7188, 0.625, 0.7188, 0.5625, 0.75, 0.5, 0.75, 0.5625, 0.7188, 0.5625, 0.7188, 0.5, 0.75, 0.4375, 0.75, 0.5, 0.7188, 0.5, 0.7187, 0.4375, 0.75, 0.9375, 0.75, 0.875, 0.8125, 0.875, 0.7812, 0.9375, 0.7812, 0.25, 0.7812, 0.3125, 0.75, 0.3125, 0.75, 0.25, 0.75, 0.8125, 0.7187, 0.875, 0.7188, 0.8125, 0.75, 0.3125, 0.75, 0.375, 0.7187, 0.375, 0.7188, 0.3125, 0.7812, 0.8125, 0.75, 0.8125, 0.75, 0.75, 0.7812, 0.75, 0.75, 0.25, 0.75, 0.3125, 0.7188, 0.3125, 0.7188, 0.25, 0.8125, 0.8125, 0.7812, 0.8125, 0.7812, 0.75, 0.8125, 0.75, 0.7188, 0.25, 0.7188, 0.3125, 0.6875, 0.3125, 0.6875, 0.25, 0.7188, 0.6875, 0.7188, 0.75, 0.6875, 0.75, 0.6875, 0.6875, 0.7188, 0.1875, 0.7188, 0.25, 0.6875, 0.25, 0.6875, 0.1875, 0.7188, 0.625, 0.7188, 0.6875, 0.6875, 0.6875, 0.6875, 0.625, 0.7188, 0.125, 0.7188, 0.1875, 0.6875, 0.1875, 0.6875, 0.125, 0.7188, 0.5625, 0.7188, 0.625, 0.6875, 0.625, 0.6875, 0.5625, 0.7188, 0.5, 0.7188, 0.5625, 0.6875, 0.5625, 0.6875, 0.5, 0.7187, 0.4375, 0.7188, 0.5, 0.6875, 0.5, 0.6875, 0.4375, 0.7187, 0.375, 0.7187, 0.4375, 0.6875, 0.4375, 0.6875, 0.375, 0.8125, 0.8125, 0.8438, 0.8125, 0.875, 0.8125, 0.8438, 0.875, 0.0, 0.0, 0.7188, 0.3125, 0.7187, 0.375, 0.6875, 0.375, 0.6875, 0.3125, 0.6875, 0.5, 0.6875, 0.5625, 0.6562, 0.5625, 0.6562, 0.5, 0.6875, 0.4375, 0.6875, 0.5, 0.6562, 0.5, 0.6562, 0.4375, 0.5156, 1.0, 0.0, 0.0, 0.0, 0.0, 0.6875, 0.3125, 0.6875, 0.375, 0.6562, 0.375, 0.6562, 0.3125, 0.6875, 0.75, 0.6875, 0.8125, 0.6562, 0.8125, 0.6562, 0.75, 0.625, 0.1875, 0.6562, 0.1875, 0.6406, 0.25, 0.6875, 0.6875, 0.6875, 0.75, 0.6562, 0.75, 0.6562, 0.6875, 0.6875, 0.1875, 0.6875, 0.25, 0.6406, 0.25, 0.6562, 0.1875, 0.6875, 0.625, 0.6875, 0.6875, 0.6562, 0.6875, 0.6562, 0.625, 0.6875, 0.125, 0.6875, 0.1875, 0.6562, 0.1875, 0.6875, 0.5625, 0.6875, 0.625, 0.6562, 0.625, 0.6562, 0.5625, 0.6562, 0.6875, 0.6562, 0.75, 0.625, 0.75, 0.625, 0.6875, 0.6562, 0.1875, 0.625, 0.1875, 0.6562, 0.125, 0.6562, 0.625, 0.6562, 0.6875, 0.625, 0.6875, 0.625, 0.625, 0.6562, 0.5625, 0.6562, 0.625, 0.625, 0.625, 0.625, 0.5625, 0.6562, 0.5, 0.6562, 0.5625, 0.625, 0.5625, 0.625, 0.5, 0.6562, 0.4375, 0.6562, 0.5, 0.625, 0.5, 0.625, 0.4375, 0.6562, 0.375, 0.6562, 0.4375, 0.625, 0.4375, 0.625, 0.375, 0.6406, 0.25, 0.6875, 0.25, 0.6875, 0.3125, 0.6562, 0.3125, 0.0, 0.0, 0.0, 0.0, 0.0, 0.0, 0.0, 0.0, 0.625, 0.4375, 0.625, 0.5, 0.5937, 0.5, 0.5937, 0.4375, 0.625, 0.875, 0.5937, 0.9375, 0.5937, 0.875, 0.625, 0.375, 0.625, 0.4375, 0.5937, 0.4375, 0.5938, 0.375, 0.5937, 0.75, 0.625, 0.75, 0.625, 0.8125, 0.5937, 0.8125, 0.625, 0.3125, 0.625, 0.375, 0.5938, 0.375, 0.5937, 0.3125, 0.9688, 0.3125, 0.9687, 0.375, 0.9375, 0.375, 0.9375, 0.3125, 0.5625, 0.25, 0.5625, 0.1875, 0.625, 0.1875, 0.625, 0.6875, 0.625, 0.75, 0.5937, 0.75, 0.5937, 0.6875, 0.625, 0.625, 0.625, 0.6875, 0.5937, 0.6875, 0.5937, 0.625, 0.625, 0.5625, 0.625, 0.625, 0.5937, 0.625, 0.5937, 0.5625, 0.625, 0.5, 0.625, 0.5625, 0.5937, 0.5625, 0.5937, 0.5, 0.5937, 0.6875, 0.5937, 0.75, 0.5625, 0.75, 0.5625, 0.6875, 0.5, 0.25, 0.5625, 0.1875, 0.5625, 0.25, 0.5937, 0.625, 0.5937, 0.6875, 0.5625, 0.6875, 0.5625, 0.625, 0.5937, 0.5625, 0.5937, 0.625, 0.5625, 0.625, 0.5625, 0.5625, 0.5937, 0.5, 0.5937, 0.5625, 0.5625, 0.5625, 0.5625, 0.5, 0.5937, 0.4375, 0.5937, 0.5, 0.5625, 0.5, 0.5625, 0.4375, 0.5937, 0.875, 0.5625, 0.9375, 0.5625, 0.875, 0.5938, 0.375, 0.5937, 0.4375, 0.5625, 0.4375, 0.5625, 0.375, 0.5937, 0.3125, 0.5938, 0.375, 0.5625, 0.375, 0.5625, 0.3125, 0.5937, 0.75, 0.5937, 0.8125, 0.5625, 0.8125, 0.5625, 0.75, 0.5625, 0.4375, 0.5, 0.4375, 0.5, 0.375, 0.5625, 0.375, 0.5625, 0.375, 0.5, 0.375, 0.5, 0.3125, 0.5625, 0.3125, 0.5625, 0.8125, 0.5, 0.8125, 0.5312, 0.75, 0.5625, 0.75, 0.5625, 0.25, 0.625, 0.1875, 0.6406, 0.25, 0.5156, 1.0, 0.6562, 0.9375, 0.0, 0.0, 0.5625, 0.6875, 0.5625, 0.75, 0.5312, 0.75, 0.5312, 0.6875, 0.5625, 0.625, 0.5625, 0.6875, 0.5312, 0.6875, 0.5312, 0.625, 0.5625, 0.125, 0.5625, 0.1875, 0.5312, 0.1875, 0.5625, 0.5625, 0.5625, 0.625, 0.5312, 0.625, 0.5312, 0.5625, 0.5625, 0.5, 0.5, 0.5, 0.5, 0.4375, 0.5625, 0.4375, 0.5625, 0.125, 0.5937, 0.125, 0.5937, 0.1875, 1.0, 0.6875, 0.9375, 0.6875, 0.9375, 0.625, 1.0, 0.625, 1.0, 0.75, 0.9375, 0.75, 0.9375, 0.6875, 1.0, 0.6875, 0.625, 0.3125, 0.6562, 0.3125, 0.6562, 0.375, 0.625, 0.375, 0.9688, 0.25, 0.9375, 0.3125, 0.9375, 0.25, 0.9688, 0.25, 0.9375, 0.1875, 0.9688, 0.1875, 0.9688, 0.1875, 0.9375, 0.1875, 0.9375, 0.125, 0.9688, 0.9375, 0.9531, 1.0, 0.9375, 0.9375, 0.9688, 0.4375, 0.9766, 0.5, 0.9453, 0.5, 0.9375, 0.4375, 0.9687, 0.375, 0.9688, 0.4375, 0.9375, 0.4375, 0.9375, 0.375, 0.9453, 0.5, 0.9453, 0.5625, 0.9062, 0.5625, 0.9063, 0.5, 0.9375, 0.375, 0.9375, 0.4375, 0.9062, 0.4375, 0.9062, 0.375, 0.9375, 0.8125, 0.9063, 0.875, 0.9062, 0.8125, 0.9375, 0.3125, 0.9375, 0.375, 0.9062, 0.375, 0.9062, 0.3125, 0.9375, 0.75, 0.9062, 0.8125, 0.9062, 0.75, 0.9375, 0.25, 0.9375, 0.3125, 0.9062, 0.3125, 0.9375, 0.6875, 0.9375, 0.75, 0.9062, 0.75, 0.9062, 0.6875, 0.9375, 0.1875, 0.9062, 0.25, 0.9062, 0.1875, 0.875, 0.5625, 0.9062, 0.5625, 0.9062, 0.625, 0.875, 0.625, 0.9375, 0.125, 0.9375, 0.1875, 0.9062, 0.1875, 0.9453, 0.5625, 0.9375, 0.625, 0.9062, 0.625, 0.9062, 0.5625, 0.9062, 0.25, 0.9062, 0.3125, 0.875, 0.3125, 0.875, 0.25, 0.9375, 0.625, 0.9375, 0.6875, 0.9062, 0.6875, 0.9062, 0.625, 0.9062, 0.1875, 0.9062, 0.25, 0.875, 0.25, 0.9062, 0.625, 0.9062, 0.6875, 0.875, 0.6875, 0.875, 0.625, 0.9063, 0.125, 0.875, 0.1875, 0.875, 0.125, 0.875, 0.375, 0.9062, 0.375, 0.9062, 0.4375, 0.875, 0.4375, 0.9063, 0.5, 0.9062, 0.5625, 0.875, 0.5625, 0.875, 0.5, 0.9063, 0.875, 0.875, 0.9375, 0.875, 0.875, 0.8438, 0.375, 0.875, 0.375, 0.875, 0.4375, 0.8438, 0.4375, 0.9062, 0.8125, 0.875, 0.875, 0.875, 0.8125, 0.9062, 0.3125, 0.9062, 0.375, 0.875, 0.375, 0.875, 0.3125, 0.9062, 0.75, 0.875, 0.8125, 0.875, 0.75, 0.875, 0.9375, 0.8594, 1.0, 0.8438, 0.9375, 0.875, 0.875, 0.875, 0.9375, 0.8438, 0.9375, 0.75, 0.375, 0.7812, 0.375, 0.7812, 0.4375, 0.75, 0.4375, 0.875, 0.3125, 0.875, 0.375, 0.8438, 0.375, 0.8437, 0.3125, 0.875, 0.25, 0.875, 0.3125, 0.8437, 0.3125, 0.8438, 0.25, 0.875, 0.6875, 0.875, 0.75, 0.8438, 0.75, 0.8438, 0.6875, 0.875, 0.1875, 0.875, 0.25, 0.8438, 0.25, 0.8438, 0.1875, 0.875, 0.625, 0.875, 0.6875, 0.8438, 0.6875, 0.8437, 0.625, 0.875, 0.125, 0.875, 0.1875, 0.8438, 0.1875, 0.875, 0.5625, 0.875, 0.625, 0.8437, 0.625, 0.8437, 0.5625, 0.8438, 0.6875, 0.8438, 0.75, 0.8125, 0.75, 0.8125, 0.6875, 0.8438, 0.1875, 0.8438, 0.25, 0.8125, 0.25, 0.8437, 0.625, 0.8438, 0.6875, 0.8125, 0.6875, 0.8125, 0.625, 0.8438, 0.125, 0.8125, 0.1875, 0.8125, 0.125, 0.8437, 0.5625, 0.8437, 0.625, 0.8125, 0.625, 0.8125, 0.5625, 0.8438, 0.5, 0.8437, 0.5625, 0.8125, 0.5625, 0.8125, 0.5, 0.8438, 0.4375, 0.8438, 0.5, 0.8125, 0.5, 0.8125, 0.4375, 0.8438, 0.875, 0.8125, 0.9375, 0.8125, 0.875, 0.8438, 0.375, 0.8438, 0.4375, 0.8125, 0.4375, 0.8125, 0.375, 0.8437, 0.3125, 0.8438, 0.375, 0.8125, 0.375, 0.8125, 0.3125, 0.8438, 0.75, 0.875, 0.75, 0.875, 0.8125, 0.8438, 0.8125, 0.6562, 0.375, 0.6875, 0.375, 0.6875, 0.4375, 0.6562, 0.4375, 0.875, 0.6875, 0.9062, 0.6875, 0.9062, 0.75, 0.875, 0.75, 0.8125, 0.375, 0.8125, 0.4375, 0.7812, 0.4375, 0.7812, 0.375, 0.8125, 0.3125, 0.8125, 0.375, 0.7812, 0.375, 0.7812, 0.3125, 0.8125, 0.6875, 0.8125, 0.75, 0.7812, 0.75, 0.7812, 0.6875, 0.8125, 0.25, 0.7813, 0.1875, 0.8125, 0.1875, 0.8125, 0.625, 0.8125, 0.6875, 0.7812, 0.6875, 0.7813, 0.625, 0.8125, 0.125, 0.8125, 0.1875, 0.7813, 0.1875, 0.8125, 0.5625, 0.8125, 0.625, 0.7813, 0.625, 0.7812, 0.5625, 0.8125, 0.5, 0.8125, 0.5625, 0.7812, 0.5625, 0.7812, 0.5, 0.7813, 0.1875, 0.7812, 0.25, 0.75, 0.25, 0.75, 0.1875, 0.7813, 0.625, 0.7812, 0.6875, 0.75, 0.6875, 0.75, 0.625, 0.7812, 0.125, 0.7813, 0.1875, 0.75, 0.1875, 0.75, 0.125, 0.7812, 0.5625, 0.7813, 0.625, 0.75, 0.625, 0.75, 0.5625, 0.7812, 0.5, 0.7812, 0.5625, 0.75, 0.5625, 0.75, 0.5, 0.7812, 0.9375, 0.7656, 1.0, 0.75, 0.9375, 0.7812, 0.4375, 0.7812, 0.5, 0.75, 0.5, 0.75, 0.4375, 0.7187, 0.375, 0.75, 0.375, 0.75, 0.4375, 0.7187, 0.4375, 0.7812, 0.8125, 0.75, 0.875, 0.75, 0.8125, 0.8125, 0.4375, 0.8125, 0.5, 0.7812, 0.5, 0.7812, 0.4375, 0.0, 0.0, 0.0, 0.0, 0.0, 0.0, 0.7812, 0.3125, 0.7812, 0.375, 0.75, 0.375, 0.75, 0.3125, 0.7812, 0.6875, 0.7812, 0.75, 0.75, 0.75, 0.75, 0.6875, 0.0, 0.0, 0.0, 0.0, 0.8125, 0.8125, 0.9375, 0.4375, 0.9453, 0.5, 0.9063, 0.5, 0.9062, 0.4375, 0.8125, 0.25, 0.8438, 0.25, 0.8437, 0.3125, 0.8125, 0.3125, 0.5, 0.5625, 0.5, 0.5, 0.5625, 0.5, 0.5625, 0.5625, 1.0, 0.625, 0.9375, 0.625, 0.9453, 0.5625, 1.0, 0.5469, 0.9688, 0.25, 0.9688, 0.3125, 0.9375, 0.3125, 0.9688, 0.25, 0.9375, 0.25, 0.9375, 0.1875, 0.5937, 0.875, 0.5625, 0.875, 0.5625, 0.8125, 0.5, 0.875, 0.5, 0.8125, 0.5625, 0.8125, 0.8125, 0.25, 0.7812, 0.25, 0.7813, 0.1875, 0.7812, 0.25, 0.8125, 0.25, 0.8125, 0.3125, 0.7812, 0.3125, 0.5937, 0.3125, 0.5625, 0.3125, 0.5625, 0.25, 0.8125, 0.75, 0.8438, 0.75, 0.8438, 0.8125, 0.8125, 0.8125, 0.6406, 0.25, 0.5937, 0.3125, 0.5625, 0.25, 0.75, 0.8125, 0.75, 0.875, 0.7187, 0.875, 0.7812, 0.8125, 0.7812, 0.875, 0.75, 0.875, 0.5312, 0.875, 0.5312, 0.9375, 0.5156, 1.0, 0.0, 0.0, 0.0, 0.0, 0.6875, 0.9375, 0.6562, 0.9375, 1.0, 0.4844, 1.0, 0.5469, 0.9453, 0.5625, 0.9453, 0.5, 0.7188, 0.75, 0.7188, 0.8125, 0.6875, 0.8125, 0.6875, 0.75, 0.5625, 0.125, 0.5937, 0.1875, 0.5625, 0.1875, 0.5, 0.25, 0.5312, 0.1875, 0.5625, 0.1875, 0.5625, 0.3125, 0.5, 0.3125, 0.5, 0.25, 0.625, 0.3125, 0.5937, 0.3125, 0.6406, 0.25, 0.6562, 0.3125, 0.625, 0.3125, 0.6406, 0.25, 0.5, 0.25, 0.5625, 0.25, 0.5625, 0.3125, 0.75, 0.75, 0.75, 0.8125, 0.7188, 0.8125, 0.7188, 0.75, 0.7188, 0.8125, 0.7187, 0.875, 0.6875, 0.875, 0.0, 0.0, 0.0, 0.0, 0.0, 0.0, 0.0, 0.0, 0.0, 0.0, 0.0, 0.0, 0.0, 0.0, 0.0, 0.0, 0.0, 0.0, 0.0, 0.0, 0.0, 0.0, 0.0, 0.0, 0.0, 0.0, 0.0, 0.0, 0.0, 0.0, 0.0, 0.0, 0.0, 0.0, 0.0, 0.0, 0.0, 0.0, 0.0, 0.0, 0.0, 0.0, 0.0, 0.0, 0.0, 0.0, 0.0, 0.0, 0.0, 0.0, 0.0, 0.0, 0.0, 0.0, 0.0, 0.0, 0.0, 0.0, 0.0, 0.0, 0.0, 0.0, 0.9062, 0.8125, 0.9063, 0.875, 0.875, 0.875, 0.9375, 0.75, 1.0, 0.75, 1.0, 0.8125, 0.9375, 0.75, 0.9375, 0.8125, 0.9062, 0.8125, 0.9062, 0.75, 0.9062, 0.8125, 0.875, 0.8125])
me_headbase.materials.append(mat_skin)
me_headbase.materials.append(None)
me_headbase.use_remesh_fix_poles = True
me_headbase.use_remesh_preserve_attributes = False
me_headbase.update()
me_headbase.normals_split_custom_set([tuple(v) for v in zip(*[iter([-0.9941, -0.1078, -0.007452, -0.99, -0.1153, -0.08096, -0.9763, -0.1957, -0.09198, -0.9844, -0.1734, -0.02971, -0.9359, 0.3324, 0.1169, -0.9415, 0.3133, 0.1244, -0.9729, 0.2266, 0.04714, -0.9694, 0.2326, 0.07832, -0.9971, -0.07568, 6.755e-05, -0.9936, -0.09215, -0.06597, -0.99, -0.1153, -0.08096, -0.9941, -0.1078, -0.007452, -0.1268, 0.9233, 0.3626, -0.9415, 0.3133, 0.1244, -0.9359, 0.3324, 0.1169, -0.9967, -0.07743, 0.02428, -0.9945, -0.08824, -0.05582, -0.9936, -0.09215, -0.06597, -0.9971, -0.07568, 6.755e-05, -0.9979, -0.01979, 0.06212, -0.9977, -0.02762, -0.06179, -0.9945, -0.08824, -0.05582, -0.9967, -0.07743, 0.02428, -0.9941, 0.08317, 0.06956, -0.9943, 0.1004, -0.03693, -0.9977, -0.02762, -0.06179, -0.9979, -0.01979, 0.06212, -0.8977, -0.4397, 0.02919, -0.8692, -0.4832, 0.1052, -0.9364, -0.3362, 0.101, -0.9565, -0.2912, 0.01969, -0.9516, 0.2783, 0.1304, -0.9694, 0.2326, 0.07832, -0.9852, 0.1602, 0.06077, -0.9783, 0.1767, 0.108, -0.9732, -0.2275, -0.03326, -0.964, -0.2457, -0.1012, -0.9575, -0.2745, -0.08844, -0.9852, 0.1602, 0.06077, -0.9889, 0.1476, 0.01798, -0.9919, 0.127, 0.006707, -0.992, 0.1135, 0.05571, -0.9737, -0.2252, 0.03446, -0.9855, -0.1637, 0.04559, -0.9844, -0.1734, -0.02971, -0.9732, -0.2275, -0.03326, -0.9694, 0.2326, 0.07832, -0.9729, 0.2266, 0.04714, -0.9889, 0.1476, 0.01798, -0.9852, 0.1602, 0.06077, -0.9651, -0.2421, 0.09962, -0.9808, -0.168, 0.0986, -0.9855, -0.1637, 0.04559, -0.9737, -0.2252, 0.03446, -0.9729, 0.2266, 0.04714, -0.9786, 0.2059, -0.00547, -0.99, 0.1384, -0.02733, -0.9889, 0.1476, 0.01798, -0.99, -0.1153, -0.08096, -0.9874, -0.127, -0.09481, -0.9749, -0.2035, -0.09021, -0.9763, -0.1957, -0.09198, -0.9415, 0.3133, 0.1244, -0.9525, 0.3022, 0.03638, -0.9786, 0.2059, -0.00547, -0.9729, 0.2266, 0.04714, -0.9936, -0.09215, -0.06597, -0.991, -0.1049, -0.08289, -0.9874, -0.127, -0.09481, -0.99, -0.1153, -0.08096, -0.1268, 0.9233, 0.3626, -0.1366, 0.9731, 0.1854, -0.9525, 0.3022, 0.03638, -0.9415, 0.3133, 0.1244, -0.9945, -0.08824, -0.05582, -0.9931, -0.06868, -0.0948, -0.991, -0.1049, -0.08289, -0.9936, -0.09215, -0.06597, -0.9977, -0.02762, -0.06179, -0.9926, -0.006496, -0.1214, -0.9931, -0.06868, -0.0948, -0.9945, -0.08824, -0.05582, -0.9943, 0.1004, -0.03693, -0.9906, 0.07522, -0.1141, -0.9926, -0.006496, -0.1214, -0.9977, -0.02762, -0.06179, -0.9919, 0.127, 0.006707, -0.9907, 0.1188, -0.06661, -0.9906, 0.07522, -0.1141, -0.9943, 0.1004, -0.03693, -0.9651, -0.2421, 0.09962, -0.9364, -0.3362, 0.101, -0.8686, -0.4573, 0.1908, -0.9145, -0.3255, 0.2403, -0.9531, -0.2615, 0.1525, -0.9889, 0.1476, 0.01798, -0.99, 0.1384, -0.02733, -0.9907, 0.1188, -0.06661, -0.9919, 0.127, 0.006707, -0.9926, -0.006496, -0.1214, -0.993, 0.004558, -0.1184, -0.9925, -0.04225, -0.1146, -0.9931, -0.06868, -0.0948, -0.9906, 0.07522, -0.1141, -0.9925, 0.04568, -0.1133, -0.993, 0.004558, -0.1184, -0.9926, -0.006496, -0.1214, 0.01431, -0.9811, 0.1931, -0.8977, -0.4397, 0.02919, -0.9148, -0.4038, -0.01242, -0.99, 0.1384, -0.02733, -0.9876, 0.1379, -0.07508, -0.9911, 0.09289, -0.09551, -0.9907, 0.1188, -0.06661, -0.9749, -0.2035, -0.09021, -0.9666, -0.2301, -0.1127, -0.959, -0.2414, -0.1487, -0.962, -0.252, -0.1049, -0.9349, 0.3456, -0.0815, -0.9717, 0.2203, -0.08486, -0.9543, 0.2977, -0.02755, -0.9874, -0.127, -0.09481, -0.9837, -0.149, -0.1005, -0.9666, -0.2301, -0.1127, -0.9749, -0.2035, -0.09021, -0.9525, 0.3022, 0.03638, -0.9543, 0.2977, -0.02755, -0.9717, 0.2203, -0.08486, -0.9786, 0.2059, -0.00547, -0.991, -0.1049, -0.08289, -0.9902, -0.09487, -0.1022, -0.9837, -0.149, -0.1005, -0.9874, -0.127, -0.09481, -0.1366, 0.9731, 0.1854, -0.9543, 0.2977, -0.02755, -0.9525, 0.3022, 0.03638, -0.9931, -0.06868, -0.0948, -0.9925, -0.04225, -0.1146, -0.9902, -0.09487, -0.1022, -0.991, -0.1049, -0.08289, -0.9837, -0.149, -0.1005, -0.966, -0.194, -0.1707, -0.922, -0.3457, -0.1743, -0.9666, -0.2301, -0.1127, -0.9543, 0.2977, -0.02755, -0.1366, 0.9731, 0.1854, -0.9334, 0.3528, -0.0658, -0.9902, -0.09487, -0.1022, -0.9809, -0.0822, -0.1765, -0.966, -0.194, -0.1707, -0.9837, -0.149, -0.1005, -0.9925, -0.04225, -0.1146, -0.9832, -0.03365, -0.1792, -0.9809, -0.0822, -0.1765, -0.9902, -0.09487, -0.1022, -0.993, 0.004558, -0.1184, -0.9853, 0.0101, -0.1707, -0.9832, -0.03365, -0.1792, -0.9925, -0.04225, -0.1146, -0.9925, 0.04568, -0.1133, -0.9858, 0.05347, -0.159, -0.9853, 0.0101, -0.1707, -0.993, 0.004558, -0.1184, -0.9911, 0.09289, -0.09551, -0.9845, 0.1008, -0.1437, -0.9858, 0.05347, -0.159, -0.9925, 0.04568, -0.1133, -0.9717, 0.2203, -0.08486, -0.9876, 0.1379, -0.07508, -0.99, 0.1384, -0.02733, -0.9786, 0.2059, -0.00547, -0.9576, -0.2522, -0.1394, -0.9319, -0.3249, -0.1611, -0.9138, -0.2694, -0.3041, -0.8892, -0.3577, -0.2852, -0.9858, 0.05347, -0.159, -0.9684, 0.07079, -0.2391, -0.9656, 0.01562, -0.2597, -0.9853, 0.0101, -0.1707, -0.966, -0.2498, -0.06617, -0.9576, -0.2522, -0.1394, -0.868, -0.4899, -0.08098, -0.9845, 0.1008, -0.1437, -0.9691, 0.1283, -0.2106, -0.9684, 0.07079, -0.2391, -0.9858, 0.05347, -0.159, -0.9186, -0.3067, -0.2492, -0.9138, -0.2694, -0.3041, -0.9319, -0.3249, -0.1611, -0.922, -0.3457, -0.1743, -0.9806, 0.1551, -0.1198, -0.9663, 0.1862, -0.1775, -0.9691, 0.1283, -0.2106, -0.9845, 0.1008, -0.1437, -0.06848, 0.5647, 0.8225, -0.627, 0.4498, 0.6361, -0.6881, 0.3289, 0.6468, -0.05609, 0.4417, 0.8954, -0.9176, 0.3429, -0.2014, -0.9349, 0.3456, -0.0815, -0.7656, 0.6103, -0.2036, -0.966, -0.194, -0.1707, -0.9452, -0.2355, -0.2262, -0.9186, -0.3067, -0.2492, -0.922, -0.3457, -0.1743, -0.9809, -0.0822, -0.1765, -0.9535, -0.1015, -0.2839, -0.9452, -0.2355, -0.2262, -0.966, -0.194, -0.1707, -0.9832, -0.03365, -0.1792, -0.9597, -0.04035, -0.2783, -0.9535, -0.1015, -0.2839, -0.9809, -0.0822, -0.1765, -0.9853, 0.0101, -0.1707, -0.9656, 0.01562, -0.2597, -0.9597, -0.04035, -0.2783, -0.9832, -0.03365, -0.1792, -0.9452, -0.2355, -0.2262, -0.8506, -0.2789, -0.4458, -0.8847, -0.2539, -0.391, -0.9186, -0.3067, -0.2492, -0.1311, 0.8378, -0.53, -0.9138, 0.3481, -0.2093, -0.7633, 0.6053, -0.2258, -0.9535, -0.1015, -0.2839, -0.8549, -0.1594, -0.4937, -0.8506, -0.2789, -0.4458, -0.9452, -0.2355, -0.2262, -0.9597, -0.04035, -0.2783, -0.8766, -0.06183, -0.4773, -0.8549, -0.1594, -0.4937, -0.9535, -0.1015, -0.2839, -0.9656, 0.01562, -0.2597, -0.8974, 0.02884, -0.4402, -0.8766, -0.06183, -0.4773, -0.9597, -0.04035, -0.2783, -0.9684, 0.07079, -0.2391, -0.9062, 0.1161, -0.4065, -0.8974, 0.02884, -0.4402, -0.9656, 0.01562, -0.2597, -0.9576, -0.2522, -0.1394, -0.08383, -0.903, -0.4215, -0.868, -0.4899, -0.08098, -0.9691, 0.1283, -0.2106, -0.9059, 0.2075, -0.3691, -0.9062, 0.1161, -0.4065, -0.9684, 0.07079, -0.2391, -0.9663, 0.1862, -0.1775, -0.8891, 0.3205, -0.3267, -0.9059, 0.2075, -0.3691, -0.9691, 0.1283, -0.2106, -0.9186, -0.3067, -0.2492, -0.8847, -0.2539, -0.391, -0.8892, -0.3577, -0.2852, -0.9138, -0.2694, -0.3041, -0.9062, 0.1161, -0.4065, -0.9059, 0.2075, -0.3691, -0.1058, 0.476, -0.8731, -0.09405, 0.2758, -0.9566, -0.9059, 0.2075, -0.3691, -0.8891, 0.3205, -0.3267, -0.1127, 0.6604, -0.7424, -0.1058, 0.476, -0.8731, -0.8892, -0.3577, -0.2852, -0.8847, -0.2539, -0.391, -0.04742, -0.6759, -0.7355, -0.105, -0.7833, -0.6127, -0.9176, 0.3429, -0.2014, -0.9717, 0.2203, -0.08486, -0.9349, 0.3456, -0.0815, 0.01431, -0.9811, 0.1931, -0.9148, -0.4038, -0.01242, -0.868, -0.4899, -0.08098, -0.8506, -0.2789, -0.4458, -0.0331, -0.4672, -0.8835, -0.04742, -0.6759, -0.7355, -0.8847, -0.2539, -0.391, -0.8549, -0.1594, -0.4937, -0.03907, -0.289, -0.9565, -0.0331, -0.4672, -0.8835, -0.8506, -0.2789, -0.4458, -0.14, 0.9901, -0.01068, -0.1373, 0.9294, -0.3425, -0.764, 0.6162, -0.1911, -0.8766, -0.06183, -0.4773, -0.05209, -0.1272, -0.9905, -0.03907, -0.289, -0.9565, -0.8549, -0.1594, -0.4937, -0.8974, 0.02884, -0.4402, -0.9062, 0.1161, -0.4065, -0.09405, 0.2758, -0.9566, -0.07397, 0.07297, -0.9946, -0.14, 0.9901, -0.01068, -0.9334, 0.3528, -0.0658, -0.1366, 0.9731, 0.1854, -0.01941, -0.4654, 0.8849, -0.02459, -0.3036, 0.9525, -0.7834, -0.1941, 0.5904, -0.7805, -0.2957, 0.5508, 6.428e-06, -0.6014, 0.799, -0.01941, -0.4654, 0.8849, -0.7805, -0.2957, 0.5508, -0.7586, -0.4009, 0.5137, -0.9806, 0.1551, -0.1198, -0.9845, 0.1008, -0.1437, -0.9911, 0.09289, -0.09551, -0.9876, 0.1379, -0.07508, -0.06694, 0.6605, 0.7479, -0.7438, 0.4558, 0.4889, -0.6224, 0.4669, 0.6282, -0.06134, 0.6572, 0.7512, -0.06851, 0.7279, 0.6822, -0.543, 0.6095, 0.5776, -0.08071, 0.7257, 0.6832, -0.1049, 0.794, 0.5987, -0.5602, 0.62, 0.5493, -8.304e-05, -0.9055, 0.4244, -0.7437, -0.626, 0.2345, 0.01431, -0.9811, 0.1931, -0.03095, 0.2727, 0.9616, -0.7186, 0.1851, 0.6703, -0.7562, 0.0609, 0.6515, -0.01055, 0.08746, 0.9961, -0.05609, 0.4417, 0.8954, -0.6881, 0.3289, 0.6468, -0.7186, 0.1851, 0.6703, -0.03095, 0.2727, 0.9616, -0.7562, 0.0609, 0.6515, -0.9345, 0.04035, 0.3537, -0.9445, -0.04895, 0.3247, -0.7771, -0.07324, 0.6251, -0.7082, 0.3327, 0.6226, -0.8792, 0.2394, 0.412, -0.9134, 0.1297, 0.3859, -0.7474, 0.1998, 0.6336, -9.904e-06, -0.7533, 0.6576, -0.7816, -0.4811, 0.3971, -8.304e-05, -0.9055, 0.4244, -0.646, 0.4479, 0.6181, -0.8404, 0.3322, 0.4282, -0.8792, 0.2394, 0.412, -0.7082, 0.3327, 0.6226, -0.7586, -0.4009, 0.5137, -0.9097, -0.2669, 0.3181, -0.7816, -0.4811, 0.3971, -0.7613, 0.4415, 0.4748, -0.8404, 0.3322, 0.4282, -0.646, 0.4479, 0.6181, -0.7805, -0.2957, 0.5508, -0.9305, -0.1849, 0.3163, -0.9097, -0.2669, 0.3181, -0.7586, -0.4009, 0.5137, -0.5672, 0.6103, 0.553, -0.8004, 0.4593, 0.3851, -0.7613, 0.4415, 0.4748, -0.9772, -0.03706, 0.2093, -0.9719, -0.09211, 0.2166, -0.9412, -0.1163, 0.3174, -0.9445, -0.04895, 0.3247, -0.1359, 0.7973, 0.5881, -0.7965, 0.4778, 0.3705, -0.5709, 0.6214, 0.5366, -0.7771, -0.07324, 0.6251, -0.9445, -0.04895, 0.3247, -0.9412, -0.1163, 0.3174, -0.7834, -0.1941, 0.5904, -0.7613, 0.4415, 0.4748, -0.8853, 0.3434, 0.3135, -0.9203, 0.2568, 0.2951, -0.8404, 0.3322, 0.4282, -0.7834, -0.1941, 0.5904, -0.9412, -0.1163, 0.3174, -0.9305, -0.1849, 0.3163, -0.7805, -0.2957, 0.5508, -0.8004, 0.4593, 0.3851, -0.8853, 0.3434, 0.3135, -0.7613, 0.4415, 0.4748, -0.9412, -0.1163, 0.3174, -0.9719, -0.09211, 0.2166, -0.9636, -0.1479, 0.2225, -0.9305, -0.1849, 0.3163, -0.1108, 0.7933, 0.5987, -0.1403, 0.857, 0.4959, -0.8114, 0.4684, 0.3495, -0.9401, 0.1844, 0.2865, -0.9631, 0.09915, 0.2504, -0.9134, 0.1297, 0.3859, -0.8792, 0.2394, 0.412, -0.9345, 0.04035, 0.3537, -0.9739, 0.02638, 0.2256, -0.9772, -0.03706, 0.2093, -0.9445, -0.04895, 0.3247, -8.304e-05, -0.9055, 0.4244, -0.8686, -0.4573, 0.1908, -0.7437, -0.626, 0.2345, -0.9656, 0.1556, 0.2082, -0.9839, 0.07779, 0.1606, -0.9631, 0.09915, 0.2504, -0.9401, 0.1844, 0.2865, -0.7816, -0.4811, 0.3971, -0.9145, -0.3255, 0.2403, -0.8686, -0.4573, 0.1908, -0.8404, 0.3322, 0.4282, -0.9203, 0.2568, 0.2951, -0.9401, 0.1844, 0.2865, -0.8792, 0.2394, 0.412, -0.9097, -0.2669, 0.3181, -0.9529, -0.2125, 0.2165, -0.9145, -0.3255, 0.2403, -0.7437, -0.626, 0.2345, -0.8692, -0.4832, 0.1052, 0.01431, -0.9811, 0.1931, -0.8686, -0.4573, 0.1908, -0.8692, -0.4832, 0.1052, -0.7437, -0.626, 0.2345, -0.992, 0.1135, 0.05571, -0.9941, 0.08317, 0.06956, -0.9945, 0.06238, 0.08466, -0.9894, 0.1143, 0.0894, -0.9203, 0.2568, 0.2951, -0.9503, 0.2217, 0.2186, -0.9656, 0.1556, 0.2082, -0.9401, 0.1844, 0.2865, -0.8853, 0.3434, 0.3135, -0.9231, 0.3103, 0.2271, -0.9503, 0.2217, 0.2186, -0.9203, 0.2568, 0.2951, -0.9636, -0.1479, 0.2225, -0.9804, -0.1257, 0.1515, -0.9717, -0.1824, 0.1501, -0.9529, -0.2125, 0.2165, -0.8004, 0.4593, 0.3851, -0.8816, 0.4063, 0.2401, -0.9231, 0.3103, 0.2271, -0.8853, 0.3434, 0.3135, -0.9719, -0.09211, 0.2166, -0.9864, -0.07878, 0.1439, -0.9804, -0.1257, 0.1515, -0.9636, -0.1479, 0.2225, -0.1403, 0.857, 0.4959, -0.8816, 0.4063, 0.2401, -0.8114, 0.4684, 0.3495, -0.9772, -0.03706, 0.2093, -0.99, -0.03406, 0.1369, -0.9864, -0.07878, 0.1439, -0.9719, -0.09211, 0.2166, -0.9804, -0.1257, 0.1515, -0.9886, -0.1145, 0.09822, -0.9808, -0.168, 0.0986, -0.9717, -0.1824, 0.1501, -0.8816, 0.4063, 0.2401, -0.9372, 0.3039, 0.1711, -0.9231, 0.3103, 0.2271, -0.9864, -0.07878, 0.1439, -0.9931, -0.0729, 0.09191, -0.9886, -0.1145, 0.09822, -0.9804, -0.1257, 0.1515, -0.1403, 0.857, 0.4959, -0.15, 0.8936, 0.423, -0.8816, 0.4063, 0.2401, -0.99, -0.03406, 0.1369, -0.9955, -0.0334, 0.08888, -0.9931, -0.0729, 0.09191, -0.9864, -0.07878, 0.1439, -0.9893, 0.0183, 0.1446, -0.9958, 0.01134, 0.09034, -0.9955, -0.0334, 0.08888, -0.99, -0.03406, 0.1369, -0.9839, 0.07779, 0.1606, -0.9917, 0.06696, 0.1095, -0.9958, 0.01134, 0.09034, -0.9893, 0.0183, 0.1446, -0.8686, -0.4573, 0.1908, -0.9364, -0.3362, 0.101, -0.8692, -0.4832, 0.1052, -0.9656, 0.1556, 0.2082, -0.9817, 0.1307, 0.1383, -0.9917, 0.06696, 0.1095, -0.9839, 0.07779, 0.1606, -0.9503, 0.2217, 0.2186, -0.9663, 0.2001, 0.1617, -0.9817, 0.1307, 0.1383, -0.9656, 0.1556, 0.2082, -0.9717, -0.1824, 0.1501, -0.9531, -0.2615, 0.1525, -0.9145, -0.3255, 0.2403, -0.9529, -0.2125, 0.2165, -0.9911, 0.09289, -0.09551, -0.9925, 0.04568, -0.1133, -0.9906, 0.07522, -0.1141, -0.9907, 0.1188, -0.06661, -0.9636, -0.1479, 0.2225, -0.9529, -0.2125, 0.2165, -0.9097, -0.2669, 0.3181, -0.9305, -0.1849, 0.3163, -0.9817, 0.1307, 0.1383, -0.9894, 0.1143, 0.0894, -0.9945, 0.06238, 0.08466, -0.9917, 0.06696, 0.1095, -0.9663, 0.2001, 0.1617, -0.9783, 0.1767, 0.108, -0.9894, 0.1143, 0.0894, -0.9817, 0.1307, 0.1383, -0.9886, -0.1145, 0.09822, -0.9931, -0.1069, 0.04862, -0.9855, -0.1637, 0.04559, -0.9808, -0.168, 0.0986, -0.9372, 0.3039, 0.1711, -0.8816, 0.4063, 0.2401, -0.9215, 0.3659, 0.1304, -0.9931, -0.0729, 0.09191, -0.9961, -0.07083, 0.05193, -0.9931, -0.1069, 0.04862, -0.9886, -0.1145, 0.09822, -0.15, 0.8936, 0.423, -0.9215, 0.3659, 0.1304, -0.8816, 0.4063, 0.2401, -0.9955, -0.0334, 0.08888, -0.9967, -0.0462, 0.0667, -0.9961, -0.07083, 0.05193, -0.9931, -0.0729, 0.09191, -0.9958, 0.01134, 0.09034, -0.9962, 0.002713, 0.08727, -0.9967, -0.0462, 0.0667, -0.9955, -0.0334, 0.08888, -0.9215, 0.3659, 0.1304, -0.9359, 0.3324, 0.1169, -0.9694, 0.2326, 0.07832, -0.9516, 0.2783, 0.1304, -0.9961, -0.07083, 0.05193, -0.9971, -0.07568, 6.755e-05, -0.9941, -0.1078, -0.007452, -0.9931, -0.1069, 0.04862, -0.15, 0.8936, 0.423, -0.1268, 0.9233, 0.3626, -0.9359, 0.3324, 0.1169, -0.9215, 0.3659, 0.1304, -0.9967, -0.0462, 0.0667, -0.9967, -0.07743, 0.02428, -0.9971, -0.07568, 6.755e-05, -0.9961, -0.07083, 0.05193, -0.9962, 0.002713, 0.08727, -0.9979, -0.01979, 0.06212, -0.9967, -0.07743, 0.02428, -0.9967, -0.0462, 0.0667, -0.8692, -0.4832, 0.1052, -0.8977, -0.4397, 0.02919, 0.01431, -0.9811, 0.1931, -0.9945, 0.06238, 0.08466, -0.9941, 0.08317, 0.06956, -0.9979, -0.01979, 0.06212, -0.9962, 0.002713, 0.08727, -0.9919, 0.127, 0.006707, -0.9943, 0.1004, -0.03693, -0.9941, 0.08317, 0.06956, -0.992, 0.1135, 0.05571, -0.9737, -0.2252, 0.03446, -0.9732, -0.2275, -0.03326, -0.9565, -0.2912, 0.01969, -0.9917, 0.06696, 0.1095, -0.9945, 0.06238, 0.08466, -0.9962, 0.002713, 0.08727, -0.9958, 0.01134, 0.09034, -0.959, -0.2414, -0.1487, -0.9319, -0.3249, -0.1611, -0.9576, -0.2522, -0.1394, -0.9783, 0.1767, 0.108, -0.9852, 0.1602, 0.06077, -0.992, 0.1135, 0.05571, -0.9894, 0.1143, 0.0894, -0.9931, -0.1069, 0.04862, -0.9941, -0.1078, -0.007452, -0.9844, -0.1734, -0.02971, -0.9855, -0.1637, 0.04559, -0.9364, -0.3362, 0.101, -0.9651, -0.2421, 0.09962, -0.9737, -0.2252, 0.03446, -0.7474, 0.1998, 0.6336, -0.9134, 0.1297, 0.3859, -0.9345, 0.04035, 0.3537, -0.7562, 0.0609, 0.6515, -0.9372, 0.3039, 0.1711, -0.9663, 0.2001, 0.1617, -0.9503, 0.2217, 0.2186, -0.9231, 0.3103, 0.2271, -0.05209, -0.1272, -0.9905, -0.8766, -0.06183, -0.4773, -0.8974, 0.02884, -0.4402, -0.07397, 0.07297, -0.9946, -0.02459, -0.3036, 0.9525, -0.02503, -0.1057, 0.9941, -0.7771, -0.07324, 0.6251, -0.7834, -0.1941, 0.5904, -0.05571, 0.6511, 0.7569, -0.6119, 0.4722, 0.6345, -0.06037, 0.5677, 0.821, -0.08736, 0.6485, 0.7562, -0.5543, 0.5987, 0.5782, -0.7475, 0.4371, 0.5002, -0.9576, -0.2522, -0.1394, -0.8892, -0.3577, -0.2852, -0.08383, -0.903, -0.4215, -0.08383, -0.903, -0.4215, -0.8892, -0.3577, -0.2852, -0.105, -0.7833, -0.6127, -0.9372, 0.3039, 0.1711, -0.9215, 0.3659, 0.1304, -0.9516, 0.2783, 0.1304, -0.9516, 0.2783, 0.1304, -0.9783, 0.1767, 0.108, -0.9663, 0.2001, 0.1617, -0.9372, 0.3039, 0.1711, -0.9663, 0.1862, -0.1775, -0.9176, 0.3429, -0.2014, -0.8891, 0.3205, -0.3267, -0.9808, -0.168, 0.0986, -0.9651, -0.2421, 0.09962, -0.9531, -0.2615, 0.1525, -0.9717, -0.1824, 0.1501, -0.9717, 0.2203, -0.08486, -0.9176, 0.3429, -0.2014, -0.9663, 0.1862, -0.1775, -0.9732, -0.2275, -0.03326, -0.9575, -0.2745, -0.08844, -0.9565, -0.2912, 0.01969, -0.9737, -0.2252, 0.03446, -0.9565, -0.2912, 0.01969, -0.9364, -0.3362, 0.101, -0.08383, -0.903, -0.4215, 0.01431, -0.9811, 0.1931, -0.868, -0.4899, -0.08098, -0.966, -0.2498, -0.06617, -0.868, -0.4899, -0.08098, -0.9148, -0.4038, -0.01242, -0.9575, -0.2745, -0.08844, -0.01055, 0.08746, 0.9961, -0.7562, 0.0609, 0.6515, -0.7771, -0.07324, 0.6251, -0.02503, -0.1057, 0.9941, -0.9763, -0.1957, -0.09198, -0.9749, -0.2035, -0.09021, -0.962, -0.252, -0.1049, -0.964, -0.2457, -0.1012, -0.14, 0.9901, -0.01068, -0.764, 0.6162, -0.1911, -0.9334, 0.3528, -0.0658, -0.1311, 0.8378, -0.53, -0.7633, 0.6053, -0.2258, -0.1339, 0.9304, -0.3412, -0.8865, 0.3335, -0.3207, -0.1311, 0.8378, -0.53, -0.1134, 0.6618, -0.7411, -0.9806, 0.1551, -0.1198, -0.9717, 0.2203, -0.08486, -0.9663, 0.1862, -0.1775, -0.9876, 0.1379, -0.07508, -0.9717, 0.2203, -0.08486, -0.9806, 0.1551, -0.1198, -0.1311, 0.8378, -0.53, -0.8865, 0.3335, -0.3207, -0.9138, 0.3481, -0.2093, -0.9844, -0.1734, -0.02971, -0.9763, -0.1957, -0.09198, -0.964, -0.2457, -0.1012, -0.9732, -0.2275, -0.03326, -0.964, -0.2457, -0.1012, -0.962, -0.252, -0.1049, -0.966, -0.2498, -0.06617, -0.9575, -0.2745, -0.08844, -0.966, -0.2498, -0.06617, -0.962, -0.252, -0.1049, -0.959, -0.2414, -0.1487, -0.9576, -0.2522, -0.1394, -0.9631, 0.09915, 0.2504, -0.9345, 0.04035, 0.3537, -0.9134, 0.1297, 0.3859, -0.9345, 0.04035, 0.3537, -0.9631, 0.09915, 0.2504, -0.9739, 0.02638, 0.2256, -0.9739, 0.02638, 0.2256, -0.9631, 0.09915, 0.2504, -0.9839, 0.07779, 0.1606, -0.9893, 0.0183, 0.1446, -0.9772, -0.03706, 0.2093, -0.9739, 0.02638, 0.2256, -0.99, -0.03406, 0.1369, -0.9772, -0.03706, 0.2093, -0.9893, 0.0183, 0.1446, -0.9739, 0.02638, 0.2256, -0.9839, 0.07779, 0.1606, -0.9893, 0.0183, 0.1446, -0.959, -0.2414, -0.1487, -0.9666, -0.2301, -0.1127, -0.922, -0.3457, -0.1743, -0.9319, -0.3249, -0.1611, -0.8977, -0.4397, 0.02919, -0.9565, -0.2912, 0.01969, -0.9575, -0.2745, -0.08844, -0.9148, -0.4038, -0.01242, -0.7816, -0.4811, 0.3971, -0.8686, -0.4573, 0.1908, -8.304e-05, -0.9055, 0.4244, -0.7586, -0.4009, 0.5137, -9.904e-06, -0.7533, 0.6576, 6.428e-06, -0.6014, 0.799, -0.7586, -0.4009, 0.5137, -0.7816, -0.4811, 0.3971, -9.904e-06, -0.7533, 0.6576, -0.9097, -0.2669, 0.3181, -0.9145, -0.3255, 0.2403, -0.7816, -0.4811, 0.3971, 0.9927, -0.1187, 0.01937, 0.9864, -0.1638, -0.01048, 0.9837, -0.1763, -0.03565, 0.9919, -0.1231, -0.03107, 0.9225, 0.3335, 0.1942, 0.968, 0.2279, 0.1051, 0.9738, 0.2225, 0.04655, 0.9464, 0.3095, 0.09211, 0.9941, -0.1051, 0.02661, 0.9927, -0.1187, 0.01937, 0.9919, -0.1231, -0.03107, 0.995, -0.09385, -0.03422, 0.1138, 0.9258, 0.3604, 0.9225, 0.3335, 0.1942, 0.9464, 0.3095, 0.09211, 0.9981, -0.05979, 0.01623, 0.9941, -0.1051, 0.02661, 0.995, -0.09385, -0.03422, 0.9982, -0.05025, -0.03253, 0.9997, -0.0002746, 0.02645, 0.9981, -0.05979, 0.01623, 0.9982, -0.05025, -0.03253, 0.9996, -0.007215, -0.02708, 0.9978, 0.05282, 0.03929, 0.9997, -0.0002746, 0.02645, 0.9996, -0.007215, -0.02708, 0.9985, 0.05249, -0.01319, 0.9078, -0.4169, 0.04447, 0.9704, -0.2382, 0.0397, 0.9537, -0.2872, 0.08958, 0.8804, -0.4605, 0.1137, 0.9463, 0.2816, 0.1591, 0.976, 0.1854, 0.1138, 0.9853, 0.1565, 0.06886, 0.968, 0.2279, 0.1051, 0.9806, -0.1954, -0.01615, 0.969, -0.2433, -0.04259, 0.9763, -0.2062, -0.06575, 0.9853, 0.1565, 0.06886, 0.9934, 0.1043, 0.04866, 0.9945, 0.1046, 0.007196, 0.9891, 0.1464, 0.01649, 0.9798, -0.1999, 0.00714, 0.9806, -0.1954, -0.01615, 0.9864, -0.1638, -0.01048, 0.9884, -0.1493, 0.0295, 0.968, 0.2279, 0.1051, 0.9853, 0.1565, 0.06886, 0.9891, 0.1464, 0.01649, 0.9738, 0.2225, 0.04655, 0.9716, -0.2219, 0.08271, 0.9798, -0.1999, 0.00714, 0.9884, -0.1493, 0.0295, 0.9876, -0.1478, 0.05316, 0.9738, 0.2225, 0.04655, 0.9891, 0.1464, 0.01649, 0.9896, 0.1413, -0.02789, 0.9786, 0.2057, -0.002849, 0.9919, -0.1231, -0.03107, 0.9837, -0.1763, -0.03565, 0.9876, -0.154, -0.02963, 0.9918, -0.1167, -0.05284, 0.9464, 0.3095, 0.09211, 0.9738, 0.2225, 0.04655, 0.9786, 0.2057, -0.002849, 0.9524, 0.3037, 0.02479, 0.995, -0.09385, -0.03422, 0.9919, -0.1231, -0.03107, 0.9918, -0.1167, -0.05284, 0.9942, -0.0862, -0.06507, 0.1138, 0.9258, 0.3604, 0.9464, 0.3095, 0.09211, 0.9524, 0.3037, 0.02479, 0.1311, 0.9733, 0.1884, 0.9982, -0.05025, -0.03253, 0.995, -0.09385, -0.03422, 0.9942, -0.0862, -0.06507, 0.9964, -0.04129, -0.07448, 0.9996, -0.007215, -0.02708, 0.9982, -0.05025, -0.03253, 0.9964, -0.04129, -0.07448, 0.9969, -0.002684, -0.07868, 0.9985, 0.05249, -0.01319, 0.9996, -0.007215, -0.02708, 0.9969, -0.002684, -0.07868, 0.9963, 0.04645, -0.07294, 0.9945, 0.1046, 0.007196, 0.9985, 0.05249, -0.01319, 0.9963, 0.04645, -0.07294, 0.9934, 0.1025, -0.05218, 0.9716, -0.2219, 0.08271, 0.9599, -0.248, 0.1307, 0.9164, -0.3226, 0.2369, 0.8757, -0.4449, 0.1875, 0.9537, -0.2872, 0.08958, 0.9891, 0.1464, 0.01649, 0.9945, 0.1046, 0.007196, 0.9934, 0.1025, -0.05218, 0.9896, 0.1413, -0.02789, 0.9969, -0.002684, -0.07868, 0.9964, -0.04129, -0.07448, 0.9923, -0.03266, -0.1198, 0.9929, 0.005405, -0.1185, 0.9963, 0.04645, -0.07294, 0.9969, -0.002684, -0.07868, 0.9929, 0.005405, -0.1185, 0.9923, 0.05199, -0.1125, -0.02117, -0.9808, 0.1939, 0.8995, -0.4347, -0.04355, 0.9078, -0.4169, 0.04447, 0.9896, 0.1413, -0.02789, 0.9934, 0.1025, -0.05218, 0.9905, 0.09476, -0.09934, 0.987, 0.1408, -0.07694, 0.9876, -0.154, -0.02963, 0.9789, -0.2032, -0.02303, 0.9731, -0.2201, -0.06858, 0.9823, -0.1586, -0.09965, 0.9344, 0.347, -0.07992, 0.9534, 0.2998, -0.03364, 0.9718, 0.22, -0.08537, 0.9918, -0.1167, -0.05284, 0.9876, -0.154, -0.02963, 0.9823, -0.1586, -0.09965, 0.988, -0.1001, -0.1173, 0.9524, 0.3037, 0.02479, 0.9786, 0.2057, -0.002849, 0.9718, 0.22, -0.08537, 0.9534, 0.2998, -0.03364, 0.9942, -0.0862, -0.06507, 0.9918, -0.1167, -0.05284, 0.988, -0.1001, -0.1173, 0.9901, -0.06983, -0.1219, 0.1311, 0.9733, 0.1884, 0.9524, 0.3037, 0.02479, 0.9534, 0.2998, -0.03364, 0.9964, -0.04129, -0.07448, 0.9942, -0.0862, -0.06507, 0.9901, -0.06983, -0.1219, 0.9923, -0.03266, -0.1198, 0.988, -0.1001, -0.1173, 0.9823, -0.1586, -0.09965, 0.9637, -0.1958, -0.1815, 0.9717, -0.133, -0.1951, 0.9534, 0.2998, -0.03364, 0.9344, 0.347, -0.07992, 0.1311, 0.9733, 0.1884, 0.9901, -0.06983, -0.1219, 0.988, -0.1001, -0.1173, 0.9717, -0.133, -0.1951, 0.9796, -0.07911, -0.1849, 0.9923, -0.03266, -0.1198, 0.9901, -0.06983, -0.1219, 0.9796, -0.07911, -0.1849, 0.983, -0.03235, -0.1805, 0.9929, 0.005405, -0.1185, 0.9923, -0.03266, -0.1198, 0.983, -0.03235, -0.1805, 0.9853, 0.01012, -0.1707, 0.9923, 0.05199, -0.1125, 0.9929, 0.005405, -0.1185, 0.9853, 0.01012, -0.1707, 0.9858, 0.0535, -0.159, 0.9905, 0.09476, -0.09934, 0.9923, 0.05199, -0.1125, 0.9858, 0.0535, -0.159, 0.9845, 0.1008, -0.1438, 0.9718, 0.22, -0.08537, 0.9786, 0.2057, -0.002849, 0.9896, 0.1413, -0.02789, 0.987, 0.1408, -0.07694, 0.9363, -0.3388, -0.09309, 0.8582, -0.4017, -0.3195, 0.9247, -0.3126, -0.2173, 0.9501, -0.266, -0.1628, 0.9858, 0.0535, -0.159, 0.9853, 0.01012, -0.1707, 0.9656, 0.01561, -0.2597, 0.9684, 0.07085, -0.2391, 0.956, -0.2851, -0.06897, 0.8309, -0.5486, -0.09303, 0.9363, -0.3388, -0.09309, 0.9845, 0.1008, -0.1438, 0.9858, 0.0535, -0.159, 0.9684, 0.07085, -0.2391, 0.9691, 0.1282, -0.2107, 0.9357, -0.2443, -0.2545, 0.9637, -0.1958, -0.1815, 0.9501, -0.266, -0.1628, 0.9247, -0.3126, -0.2173, 0.9806, 0.1551, -0.1197, 0.9845, 0.1008, -0.1438, 0.9691, 0.1282, -0.2107, 0.9663, 0.1862, -0.1775, 0.0685, 0.5647, 0.8225, 0.06672, 0.4336, 0.8986, 0.697, 0.3242, 0.6396, 0.627, 0.4498, 0.6361, 0.9163, 0.3446, -0.2039, 0.7656, 0.6103, -0.2036, 0.9344, 0.347, -0.07992, 0.9717, -0.133, -0.1951, 0.9637, -0.1958, -0.1815, 0.9357, -0.2443, -0.2545, 0.9477, -0.1668, -0.272, 0.9796, -0.07911, -0.1849, 0.9717, -0.133, -0.1951, 0.9477, -0.1668, -0.272, 0.9535, -0.1015, -0.2839, 0.983, -0.03235, -0.1805, 0.9796, -0.07911, -0.1849, 0.9535, -0.1015, -0.2839, 0.9596, -0.04068, -0.2783, 0.9853, 0.01012, -0.1707, 0.983, -0.03235, -0.1805, 0.9596, -0.04068, -0.2783, 0.9656, 0.01561, -0.2597, 0.9477, -0.1668, -0.272, 0.9357, -0.2443, -0.2545, 0.8483, -0.3488, -0.3985, 0.8436, -0.2611, -0.4692, 0.132, 0.8374, -0.5304, 0.7633, 0.6053, -0.2259, 0.9163, 0.3446, -0.2039, 0.9535, -0.1015, -0.2839, 0.9477, -0.1668, -0.272, 0.8436, -0.2611, -0.4692, 0.8549, -0.1593, -0.4937, 0.9596, -0.04068, -0.2783, 0.9535, -0.1015, -0.2839, 0.8549, -0.1593, -0.4937, 0.8766, -0.0618, -0.4773, 0.9656, 0.01561, -0.2597, 0.9596, -0.04068, -0.2783, 0.8766, -0.0618, -0.4773, 0.8974, 0.02887, -0.4402, 0.9684, 0.07085, -0.2391, 0.9656, 0.01561, -0.2597, 0.8974, 0.02887, -0.4402, 0.9062, 0.1161, -0.4065, 0.9363, -0.3388, -0.09309, 0.8309, -0.5486, -0.09303, 0.03035, -0.9201, -0.3905, 0.9691, 0.1282, -0.2107, 0.9684, 0.07085, -0.2391, 0.9062, 0.1161, -0.4065, 0.9059, 0.2075, -0.3691, 0.9663, 0.1862, -0.1775, 0.9691, 0.1282, -0.2107, 0.9059, 0.2075, -0.3691, 0.8885, 0.3235, -0.3255, 0.9357, -0.2443, -0.2545, 0.9247, -0.3126, -0.2173, 0.8582, -0.4017, -0.3195, 0.8483, -0.3488, -0.3985, 0.9062, 0.1161, -0.4065, 0.09405, 0.2758, -0.9566, 0.1058, 0.476, -0.8731, 0.9059, 0.2075, -0.3691, 0.9059, 0.2075, -0.3691, 0.1058, 0.476, -0.8731, 0.1127, 0.6604, -0.7424, 0.8885, 0.3235, -0.3255, 0.8582, -0.4017, -0.3195, -0.004262, -0.7584, -0.6518, 0.007233, -0.652, -0.7582, 0.8483, -0.3488, -0.3985, 0.9163, 0.3446, -0.2039, 0.9344, 0.347, -0.07992, 0.9718, 0.22, -0.08537, -0.02117, -0.9808, 0.1939, 0.8309, -0.5486, -0.09303, 0.8995, -0.4347, -0.04355, 0.8436, -0.2611, -0.4692, 0.8483, -0.3488, -0.3985, 0.007233, -0.652, -0.7582, 0.02689, -0.4608, -0.8871, 0.8549, -0.1593, -0.4937, 0.8436, -0.2611, -0.4692, 0.02689, -0.4608, -0.8871, 0.03907, -0.289, -0.9565, 0.14, 0.9901, -0.01068, 0.764, 0.6162, -0.1911, 0.1373, 0.9294, -0.3425, 0.8766, -0.0618, -0.4773, 0.8549, -0.1593, -0.4937, 0.03907, -0.289, -0.9565, 0.05209, -0.1272, -0.9905, 0.8974, 0.02887, -0.4402, 0.07397, 0.07297, -0.9946, 0.09405, 0.2758, -0.9566, 0.9062, 0.1161, -0.4065, 0.14, 0.9901, -0.01068, 0.1367, 0.9777, 0.1597, 0.9335, 0.3534, -0.06109, 0.01997, -0.4646, 0.8853, 0.7807, -0.2948, 0.5509, 0.7835, -0.192, 0.591, 0.03224, -0.2979, 0.954, 6.428e-06, -0.6014, 0.799, 0.7585, -0.401, 0.5136, 0.7807, -0.2948, 0.5509, 0.01997, -0.4646, 0.8853, 0.9806, 0.1551, -0.1197, 0.987, 0.1408, -0.07694, 0.9905, 0.09476, -0.09934, 0.9845, 0.1008, -0.1438, 0.06693, 0.6605, 0.7479, 0.6224, 0.4669, 0.6282, 0.7438, 0.4558, 0.4889, 0.06133, 0.6572, 0.7512, 0.543, 0.6095, 0.5776, 0.06851, 0.7279, 0.6822, 0.0807, 0.7257, 0.6832, 0.5602, 0.62, 0.5493, 0.1049, 0.794, 0.5987, 0.0003939, -0.9041, 0.4273, -0.02117, -0.9808, 0.1939, 0.7425, -0.6239, 0.244, 0.0733, 0.2553, 0.9641, 0.06292, 0.04671, 0.9969, 0.7714, 0.01636, 0.6361, 0.7468, 0.1685, 0.6433, 0.06672, 0.4336, 0.8986, 0.0733, 0.2553, 0.9641, 0.7468, 0.1685, 0.6433, 0.697, 0.3242, 0.6396, 0.7358, 0.07262, 0.6733, 0.7775, -0.0536, 0.6266, 0.9406, -0.03784, 0.3374, 0.9232, 0.04696, 0.3814, 0.705, 0.3273, 0.6292, 0.7276, 0.1736, 0.6636, 0.9071, 0.1138, 0.4052, 0.8776, 0.2351, 0.4179, -9.904e-06, -0.7533, 0.6576, 0.0003939, -0.9041, 0.4273, 0.7816, -0.4811, 0.397, 0.6461, 0.4479, 0.6181, 0.705, 0.3273, 0.6292, 0.8776, 0.2351, 0.4179, 0.8404, 0.3321, 0.4282, 0.7585, -0.401, 0.5136, 0.7816, -0.4811, 0.397, 0.9097, -0.2669, 0.3181, 0.7613, 0.4415, 0.4748, 0.6461, 0.4479, 0.6181, 0.8404, 0.3321, 0.4282, 0.7807, -0.2948, 0.5509, 0.7585, -0.401, 0.5136, 0.9097, -0.2669, 0.3181, 0.9304, -0.1848, 0.3166, 0.5672, 0.6103, 0.553, 0.7613, 0.4415, 0.4748, 0.8097, 0.4719, 0.3488, 0.9768, -0.03574, 0.2112, 0.9406, -0.03784, 0.3374, 0.9404, -0.114, 0.3204, 0.9719, -0.09219, 0.2166, 0.1359, 0.7973, 0.5881, 0.5709, 0.6214, 0.5366, 0.7965, 0.4778, 0.3704, 0.7775, -0.0536, 0.6266, 0.7835, -0.192, 0.591, 0.9404, -0.114, 0.3204, 0.9406, -0.03784, 0.3374, 0.7613, 0.4415, 0.4748, 0.8404, 0.3321, 0.4282, 0.9207, 0.2592, 0.2919, 0.8883, 0.3451, 0.303, 0.7835, -0.192, 0.591, 0.7807, -0.2948, 0.5509, 0.9304, -0.1848, 0.3166, 0.9404, -0.114, 0.3204, 0.8097, 0.4719, 0.3488, 0.7613, 0.4415, 0.4748, 0.8883, 0.3451, 0.303, 0.9404, -0.114, 0.3204, 0.9304, -0.1848, 0.3166, 0.9636, -0.1479, 0.2225, 0.9719, -0.09219, 0.2166, 0.1108, 0.7933, 0.5987, 0.8097, 0.4719, 0.3488, 0.1343, 0.8558, 0.4996, 0.94, 0.1836, 0.2876, 0.8776, 0.2351, 0.4179, 0.9071, 0.1138, 0.4052, 0.9625, 0.09659, 0.2534, 0.9232, 0.04696, 0.3814, 0.9406, -0.03784, 0.3374, 0.9768, -0.03574, 0.2112, 0.9727, 0.02793, 0.2302, 0.0003939, -0.9041, 0.4273, 0.7425, -0.6239, 0.244, 0.8757, -0.4449, 0.1875, 0.9656, 0.1557, 0.2081, 0.94, 0.1836, 0.2876, 0.9625, 0.09659, 0.2534, 0.9839, 0.07784, 0.1606, 0.7816, -0.4811, 0.397, 0.8757, -0.4449, 0.1875, 0.9164, -0.3226, 0.2369, 0.8404, 0.3321, 0.4282, 0.8776, 0.2351, 0.4179, 0.94, 0.1836, 0.2876, 0.9207, 0.2592, 0.2919, 0.9097, -0.2669, 0.3181, 0.9164, -0.3226, 0.2369, 0.9529, -0.2125, 0.2164, 0.7425, -0.6239, 0.244, -0.02117, -0.9808, 0.1939, 0.8804, -0.4605, 0.1137, 0.8757, -0.4449, 0.1875, 0.7425, -0.6239, 0.244, 0.8804, -0.4605, 0.1137, 0.9934, 0.1043, 0.04866, 0.9897, 0.1131, 0.08752, 0.9961, 0.05621, 0.06866, 0.9978, 0.05282, 0.03929, 0.9207, 0.2592, 0.2919, 0.94, 0.1836, 0.2876, 0.9656, 0.1557, 0.2081, 0.9499, 0.2327, 0.2084, 0.8883, 0.3451, 0.303, 0.9207, 0.2592, 0.2919, 0.9499, 0.2327, 0.2084, 0.9269, 0.3139, 0.2057, 0.9636, -0.1479, 0.2225, 0.9529, -0.2125, 0.2164, 0.9744, -0.1799, 0.1352, 0.9824, -0.124, 0.1397, 0.8097, 0.4719, 0.3488, 0.8883, 0.3451, 0.303, 0.9269, 0.3139, 0.2057, 0.8946, 0.4004, 0.1986, 0.9719, -0.09219, 0.2166, 0.9636, -0.1479, 0.2225, 0.9824, -0.124, 0.1397, 0.9875, -0.0825, 0.1344, 0.1343, 0.8558, 0.4996, 0.8097, 0.4719, 0.3488, 0.8946, 0.4004, 0.1986, 0.9768, -0.03574, 0.2112, 0.9719, -0.09219, 0.2166, 0.9875, -0.0825, 0.1344, 0.9902, -0.03663, 0.1344, 0.9824, -0.124, 0.1397, 0.9744, -0.1799, 0.1352, 0.9876, -0.1478, 0.05316, 0.9933, -0.1058, 0.04582, 0.8946, 0.4004, 0.1986, 0.9269, 0.3139, 0.2057, 0.9372, 0.3111, 0.158, 0.9875, -0.0825, 0.1344, 0.9824, -0.124, 0.1397, 0.9933, -0.1058, 0.04582, 0.9945, -0.09324, 0.04794, 0.1343, 0.8558, 0.4996, 0.8946, 0.4004, 0.1986, 0.136, 0.896, 0.4228, 0.9902, -0.03663, 0.1344, 0.9875, -0.0825, 0.1344, 0.9945, -0.09324, 0.04794, 0.996, -0.05095, 0.07387, 0.9893, 0.01826, 0.1446, 0.9902, -0.03663, 0.1344, 0.996, -0.05095, 0.07387, 0.9959, 0.01107, 0.09001, 0.9839, 0.07784, 0.1606, 0.9893, 0.01826, 0.1446, 0.9959, 0.01107, 0.09001, 0.9917, 0.06699, 0.1095, 0.8757, -0.4449, 0.1875, 0.8804, -0.4605, 0.1137, 0.9537, -0.2872, 0.08958, 0.9656, 0.1557, 0.2081, 0.9839, 0.07784, 0.1606, 0.9917, 0.06699, 0.1095, 0.9817, 0.1308, 0.1383, 0.9499, 0.2327, 0.2084, 0.9656, 0.1557, 0.2081, 0.9817, 0.1308, 0.1383, 0.9635, 0.2184, 0.1551, 0.9744, -0.1799, 0.1352, 0.9529, -0.2125, 0.2164, 0.9164, -0.3226, 0.2369, 0.9599, -0.248, 0.1307, 0.9905, 0.09476, -0.09934, 0.9934, 0.1025, -0.05218, 0.9963, 0.04645, -0.07294, 0.9923, 0.05199, -0.1125, 0.9636, -0.1479, 0.2225, 0.9304, -0.1848, 0.3166, 0.9097, -0.2669, 0.3181, 0.9529, -0.2125, 0.2164, 0.9817, 0.1308, 0.1383, 0.9917, 0.06699, 0.1095, 0.9961, 0.05621, 0.06866, 0.9897, 0.1131, 0.08752, 0.9635, 0.2184, 0.1551, 0.9817, 0.1308, 0.1383, 0.9897, 0.1131, 0.08752, 0.976, 0.1854, 0.1138, 0.9933, -0.1058, 0.04582, 0.9876, -0.1478, 0.05316, 0.9884, -0.1493, 0.0295, 0.9929, -0.1128, 0.03678, 0.9372, 0.3111, 0.158, 0.9151, 0.3617, 0.1785, 0.8946, 0.4004, 0.1986, 0.9945, -0.09324, 0.04794, 0.9933, -0.1058, 0.04582, 0.9929, -0.1128, 0.03678, 0.9935, -0.1074, 0.03882, 0.136, 0.896, 0.4228, 0.8946, 0.4004, 0.1986, 0.9151, 0.3617, 0.1785, 0.996, -0.05095, 0.07387, 0.9945, -0.09324, 0.04794, 0.9935, -0.1074, 0.03882, 0.9968, -0.06474, 0.04622, 0.9959, 0.01107, 0.09001, 0.996, -0.05095, 0.07387, 0.9968, -0.06474, 0.04622, 0.9983, 0.00681, 0.05736, 0.9151, 0.3617, 0.1785, 0.9463, 0.2816, 0.1591, 0.968, 0.2279, 0.1051, 0.9225, 0.3335, 0.1942, 0.9935, -0.1074, 0.03882, 0.9929, -0.1128, 0.03678, 0.9927, -0.1187, 0.01937, 0.9941, -0.1051, 0.02661, 0.136, 0.896, 0.4228, 0.9151, 0.3617, 0.1785, 0.9225, 0.3335, 0.1942, 0.1138, 0.9258, 0.3604, 0.9968, -0.06474, 0.04622, 0.9935, -0.1074, 0.03882, 0.9941, -0.1051, 0.02661, 0.9981, -0.05979, 0.01623, 0.9983, 0.00681, 0.05736, 0.9968, -0.06474, 0.04622, 0.9981, -0.05979, 0.01623, 0.9997, -0.0002746, 0.02645, 0.8804, -0.4605, 0.1137, -0.02117, -0.9808, 0.1939, 0.9078, -0.4169, 0.04447, 0.9961, 0.05621, 0.06866, 0.9983, 0.00681, 0.05736, 0.9997, -0.0002746, 0.02645, 0.9978, 0.05282, 0.03929, 0.9945, 0.1046, 0.007196, 0.9934, 0.1043, 0.04866, 0.9978, 0.05282, 0.03929, 0.9985, 0.05249, -0.01319, 0.9798, -0.1999, 0.00714, 0.9704, -0.2382, 0.0397, 0.9806, -0.1954, -0.01615, 0.9917, 0.06699, 0.1095, 0.9959, 0.01107, 0.09001, 0.9983, 0.00681, 0.05736, 0.9961, 0.05621, 0.06866, 0.9731, -0.2201, -0.06858, 0.9363, -0.3388, -0.09309, 0.9501, -0.266, -0.1628, 0.976, 0.1854, 0.1138, 0.9897, 0.1131, 0.08752, 0.9934, 0.1043, 0.04866, 0.9853, 0.1565, 0.06886, 0.9929, -0.1128, 0.03678, 0.9884, -0.1493, 0.0295, 0.9864, -0.1638, -0.01048, 0.9927, -0.1187, 0.01937, 0.9537, -0.2872, 0.08958, 0.9798, -0.1999, 0.00714, 0.9716, -0.2219, 0.08271, 0.7276, 0.1736, 0.6636, 0.7358, 0.07262, 0.6733, 0.9232, 0.04696, 0.3814, 0.9071, 0.1138, 0.4052, 0.9372, 0.3111, 0.158, 0.9269, 0.3139, 0.2057, 0.9499, 0.2327, 0.2084, 0.9635, 0.2184, 0.1551, 0.05209, -0.1272, -0.9905, 0.07397, 0.07297, -0.9946, 0.8974, 0.02887, -0.4402, 0.8766, -0.0618, -0.4773, 0.03224, -0.2979, 0.954, 0.7835, -0.192, 0.591, 0.7775, -0.0536, 0.6266, 0.06055, -0.0838, 0.9946, 0.0557, 0.6511, 0.7569, 0.06036, 0.5677, 0.821, 0.6119, 0.4722, 0.6345, 0.08735, 0.6484, 0.7562, 0.7475, 0.4371, 0.5002, 0.5543, 0.5987, 0.5782, 0.9363, -0.3388, -0.09309, 0.03035, -0.9201, -0.3905, 0.8582, -0.4017, -0.3195, 0.03035, -0.9201, -0.3905, -0.004262, -0.7584, -0.6518, 0.8582, -0.4017, -0.3195, 0.9372, 0.3111, 0.158, 0.9463, 0.2816, 0.1591, 0.9151, 0.3617, 0.1785, 0.9463, 0.2816, 0.1591, 0.9372, 0.3111, 0.158, 0.9635, 0.2184, 0.1551, 0.976, 0.1854, 0.1138, 0.9663, 0.1862, -0.1775, 0.8885, 0.3235, -0.3255, 0.9163, 0.3446, -0.2039, 0.9876, -0.1478, 0.05316, 0.9744, -0.1799, 0.1352, 0.9599, -0.248, 0.1307, 0.9716, -0.2219, 0.08271, 0.9718, 0.22, -0.08537, 0.9663, 0.1862, -0.1775, 0.9163, 0.3446, -0.2039, 0.9806, -0.1954, -0.01615, 0.9704, -0.2382, 0.0397, 0.969, -0.2433, -0.04259, 0.9798, -0.1999, 0.00714, 0.9537, -0.2872, 0.08958, 0.9704, -0.2382, 0.0397, 0.03035, -0.9201, -0.3905, 0.8309, -0.5486, -0.09303, -0.02117, -0.9808, 0.1939, 0.956, -0.2851, -0.06897, 0.969, -0.2433, -0.04259, 0.8995, -0.4347, -0.04355, 0.8309, -0.5486, -0.09303, 0.06163, 0.1507, 0.9867, 0.06055, -0.0838, 0.9946, 0.7775, -0.0536, 0.6266, 0.7358, 0.07262, 0.6733, 0.9837, -0.1763, -0.03565, 0.9763, -0.2062, -0.06575, 0.9789, -0.2032, -0.02303, 0.9876, -0.154, -0.02963, 0.14, 0.9901, -0.01068, 0.9335, 0.3534, -0.06109, 0.764, 0.6162, -0.1911, 0.132, 0.8374, -0.5304, 0.1339, 0.9304, -0.3412, 0.7633, 0.6053, -0.2259, 0.8866, 0.3344, -0.3195, 0.1134, 0.6618, -0.7411, 0.1284, 0.839, -0.5287, 0.9806, 0.1551, -0.1197, 0.9663, 0.1862, -0.1775, 0.9718, 0.22, -0.08537, 0.987, 0.1408, -0.07694, 0.9806, 0.1551, -0.1197, 0.9718, 0.22, -0.08537, 0.132, 0.8374, -0.5304, 0.9163, 0.3446, -0.2039, 0.8885, 0.3235, -0.3255, 0.9864, -0.1638, -0.01048, 0.9806, -0.1954, -0.01615, 0.9763, -0.2062, -0.06575, 0.9837, -0.1763, -0.03565, 0.9763, -0.2062, -0.06575, 0.969, -0.2433, -0.04259, 0.956, -0.2851, -0.06897, 0.9789, -0.2032, -0.02303, 0.956, -0.2851, -0.06897, 0.9363, -0.3388, -0.09309, 0.9731, -0.2201, -0.06858, 0.9789, -0.2032, -0.02303, 0.9625, 0.09659, 0.2534, 0.9071, 0.1138, 0.4052, 0.9232, 0.04696, 0.3814, 0.9232, 0.04696, 0.3814, 0.9727, 0.02793, 0.2302, 0.9625, 0.09659, 0.2534, 0.9727, 0.02793, 0.2302, 0.9839, 0.07784, 0.1606, 0.9625, 0.09659, 0.2534, 0.9893, 0.01826, 0.1446, 0.9727, 0.02793, 0.2302, 0.9768, -0.03574, 0.2112, 0.9902, -0.03663, 0.1344, 0.9893, 0.01826, 0.1446, 0.9768, -0.03574, 0.2112, 0.9727, 0.02793, 0.2302, 0.9893, 0.01826, 0.1446, 0.9839, 0.07784, 0.1606, 0.9731, -0.2201, -0.06858, 0.9501, -0.266, -0.1628, 0.9637, -0.1958, -0.1815, 0.9823, -0.1586, -0.09965, 0.9078, -0.4169, 0.04447, 0.8995, -0.4347, -0.04355, 0.969, -0.2433, -0.04259, 0.9704, -0.2382, 0.0397, 0.7816, -0.4811, 0.397, 0.0003939, -0.9041, 0.4273, 0.8757, -0.4449, 0.1875, 0.7585, -0.401, 0.5136, 6.428e-06, -0.6014, 0.799, -9.904e-06, -0.7533, 0.6576, 0.7585, -0.401, 0.5136, -9.904e-06, -0.7533, 0.6576, 0.7816, -0.4811, 0.397, 0.9097, -0.2669, 0.3181, 0.7816, -0.4811, 0.397, 0.9164, -0.3226, 0.2369])] * 3)])

# ---- objects
ob_head = bpy.data.objects.new('Head', me_headbase)

# ---- transforms, parenting, visibility, modifiers, constraints
ob_head.location = (0.0, 0.0, 0.0)
ob_head.rotation_euler = (1.571, -0.0, 0.0)
ob_head.scale = (-0.01, -0.01, -0.01)
ob_head.color = (0.8, 0.8, 0.8, 1.0)

# ---- collection membership
col_collection.objects.link(ob_head)

# ---- scene / render settings (as saved in the file)
scene.frame_start = 1; scene.frame_end = 250; scene.frame_set(1)
scene.render.engine = 'BLENDER_EEVEE_NEXT'
scene.cycles.use_denoising = False
scene.cycles.samples = 128
scene.cycles.sampling_pattern = 'TABULATED_SOBOL'
scene.cycles.use_adaptive_sampling = False
scene.cycles.use_light_tree = False
scene.view_settings.view_transform = 'Filmic'
bpy.context.view_layer.update()

# ---- added for rendering (the .blend has no active camera and no usable light): camera, sun
cam_auto = bpy.data.cameras.new('AutoCamera')
cam_auto.lens = 50.0
cam_auto.sensor_width = 36.0
cam_auto.clip_end = 1000.0
ob_auto_camera = bpy.data.objects.new('AutoCamera', cam_auto)
scene.collection.objects.link(ob_auto_camera)
ob_auto_camera.location = (2.94373, -3.50005, 2.34342)
ob_auto_camera.rotation_euler = (1.09748, -7.21219e-08, 0.694738)
scene.camera = ob_auto_camera
light_auto_sun = bpy.data.lights.new('AutoSun', 'SUN')
light_auto_sun.energy = 3.0
light_auto_sun.angle = 0.0523599
ob_auto_sun = bpy.data.objects.new('AutoSun', light_auto_sun)
scene.collection.objects.link(ob_auto_sun)
ob_auto_sun.rotation_euler = (0.872665, 0.174533, 0.523599)
bpy.context.view_layer.update()
